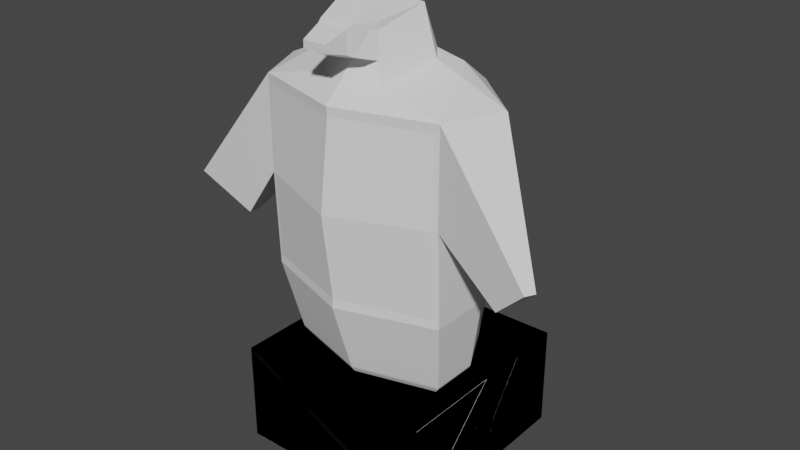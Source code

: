 # Source: tileset.blend  (saved by Blender 2.93.20; exported with 4.5.12 LTS)
import bpy
from mathutils import Matrix  # noqa: F401  (used for matrix-valued properties, if any)

bpy.ops.wm.read_factory_settings(use_empty=True)
scene = bpy.context.scene
scene.name = 'Scene'

# ---- collections
col_collection = bpy.data.collections.new('Collection'); scene.collection.children.link(col_collection)

# ---- world
world_world = bpy.data.worlds.new('World'); scene.world = world_world
world_world.use_nodes = True; world_world.node_tree.nodes.clear()
_N = world_world.node_tree.nodes; _L = world_world.node_tree.links
n0 = _N.new('ShaderNodeOutputWorld'); n0.name = 'World Output'; n0.location = (300, 300)
n1 = _N.new('ShaderNodeBackground'); n1.name = 'Background'; n1.location = (10, 300)
n1.inputs[0].default_value = (0.05088, 0.05088, 0.05088, 1.0)
_L.new(n1.outputs[0], n0.inputs[0])
n0.is_active_output = True
world_world.color = (0.05088, 0.05088, 0.05088)
world_world.use_sun_shadow = False
world_world.sun_shadow_jitter_overblur = 0.0

# ---- meshes
me_draw = bpy.data.meshes.new('draw')
me_draw.from_pydata([(-0.05855, 0.04093, 0.3647), (-0.05855, 0.04093, 0.3647), (-0.05855, 0.04093, 0.3647), (-0.05855, 0.04093, 0.3647), (-0.05855, 0.06395, 0.1796), (-0.05855, 0.06395, 0.1796), (-0.05855, 0.06395, 0.1796), (-0.05855, 0.06395, 0.1796), (-0.09264, -0.06522, 0.3649), (-0.09264, -0.06522, 0.3649), (-0.09264, -0.06522, 0.3649), (-0.09264, -0.06522, 0.3649), (-0.09264, -0.06522, 0.3649), (-0.09264, -0.06522, 0.3649), (-0.09264, -0.06522, 0.3649), (-0.09264, -0.06177, 0.1794), (-0.09264, -0.06177, 0.1794), (-0.09264, -0.06177, 0.1794), (-0.09264, -0.06177, 0.1794), (-0.09264, -0.06177, 0.1794), (-0.09255, 0.0, 0.1796), (-0.09255, 0.0, 0.1796), (-0.09255, 0.0, 0.1796), (-0.09255, 0.0, 0.1796), (-0.09264, -0.06522, 0.2722), (-0.09264, -0.06522, 0.2722), (-0.09264, -0.06522, 0.2722), (-0.09264, -0.06522, 0.2722), (-0.09264, -0.06522, 0.2722), (-0.03331, -0.01101, 0.4373), (-0.03331, -0.01101, 0.4373), (-0.03331, -0.01101, 0.4373), (-0.03331, -0.01101, 0.4373), (-0.03331, -0.01101, 0.4373), (-0.03331, -0.01101, 0.4373), (-0.05855, 0.06395, 0.2722), (-0.05855, 0.06395, 0.2722), (-0.05855, 0.06395, 0.2722), (-0.05855, 0.06395, 0.2722), (-0.03172, -0.06132, 0.3792), (-0.03172, -0.06132, 0.3792), (-0.03172, -0.06132, 0.3792), (-0.03172, -0.06132, 0.3792), (-0.05749, 0.01161, 0.3877), (-0.05749, 0.01161, 0.3877), (-0.05749, 0.01161, 0.3877), (-0.05749, 0.01161, 0.3877), (-0.05749, 0.01161, 0.3877), (-0.1167, -0.01013, 0.3647), (-0.1167, -0.01013, 0.3647), (-0.1167, -0.01013, 0.3647), (-0.1167, -0.01013, 0.3647), (-0.1167, -0.01013, 0.3647), (-0.1167, -0.01013, 0.3647), (-0.1421, -0.05236, 0.2116), (-0.1421, -0.05236, 0.2116), (-0.1421, -0.05236, 0.2116), (-0.09255, 0.0, 0.2722), (-0.09255, 0.0, 0.2722), (-0.09255, 0.0, 0.2722), (-0.09255, 0.0, 0.2722), (-0.09255, 0.0, 0.2722), (-0.1808, -0.07192, 0.25), (-0.1808, -0.07192, 0.25), (-0.1808, -0.07192, 0.25), (-0.1856, -0.06287, 0.25), (-0.1856, -0.06287, 0.25), (-0.1856, -0.06287, 0.25), (-0.1408, -0.04326, 0.2116), (-0.1408, -0.04326, 0.2116), (-0.1408, -0.04326, 0.2116), (-0.07301, -0.013, 0.3845), (-0.07301, -0.013, 0.3845), (-0.07301, -0.013, 0.3845), (-0.07301, -0.013, 0.3845), (-0.02236, -0.03672, 0.4479), (-0.02236, -0.03672, 0.4479), (-0.02236, -0.03672, 0.4479), (-0.02236, -0.03672, 0.4479), (-0.02612, -0.05894, 0.3991), (-0.02612, -0.05894, 0.3991), (-0.02612, -0.05894, 0.3991), (-0.02612, -0.05894, 0.3991), (-0.02612, -0.05894, 0.3991), (-0.01132, -0.1031, 0.4198), (-0.01132, -0.1031, 0.4198), (-0.01132, -0.1031, 0.4198), (-0.01132, -0.1031, 0.4126), (-0.01132, -0.1031, 0.4126), (-0.01132, -0.1031, 0.4126), (-0.0163, -0.07775, 0.4303), (-0.0163, -0.07775, 0.4303), (-0.0163, -0.07775, 0.4303), (-0.0163, -0.07775, 0.4303), (-0.0163, -0.07775, 0.4303), (-0.01726, -0.07802, 0.405), (-0.01726, -0.07802, 0.405), (-0.01726, -0.07802, 0.405), (-0.01726, -0.07802, 0.405), (-0.01726, -0.07802, 0.405), (-0.03699, 0.001849, 0.3975), (-0.03699, 0.001849, 0.3975), (-0.03699, 0.001849, 0.3975), (-0.03699, 0.001849, 0.3975), (-0.0477, -0.01224, 0.3932), (-0.0477, -0.01224, 0.3932), (-0.0477, -0.01224, 0.3932), (-0.0477, -0.01224, 0.3932), (-0.0477, -0.01224, 0.3932), (-0.01483, -0.0824, 0.4275), (-0.01483, -0.0824, 0.4275), (-0.01483, -0.0824, 0.4275), (-0.01483, -0.0824, 0.4275), (-0.01468, -0.08301, 0.4273), (-0.01468, -0.08301, 0.4273), (-0.01468, -0.08301, 0.4273), (-0.01468, -0.08301, 0.4273), (-0.01468, -0.08305, 0.4072), (-0.01468, -0.08305, 0.4072), (-0.01468, -0.08305, 0.4072), (-0.01468, -0.08305, 0.4072), (-0.01488, -0.08245, 0.407), (-0.01488, -0.08245, 0.407), (-0.01488, -0.08245, 0.407), (-0.01488, -0.08245, 0.407), (-0.08827, -0.06664, 0.2722), (-0.08827, -0.06664, 0.2722), (-0.08827, -0.06664, 0.2722), (-0.08827, -0.06664, 0.2722), (-0.08827, -0.06664, 0.3562), (-0.08827, -0.06664, 0.3562), (-0.08827, -0.06664, 0.3562), (-0.08827, -0.06352, 0.1882), (-0.08827, -0.06352, 0.1882), (-0.08827, -0.06352, 0.1882), (-0.08195, 0.0001038, 0.1073), (-0.08195, 0.0001038, 0.1073), (-0.08195, 0.0001038, 0.1073), (-0.08195, 0.0001038, 0.1073), (-0.0811, 0.0001045, 0.1054), (-0.0811, 0.0001045, 0.1054), (-0.0811, 0.0001045, 0.1054), (-0.0811, 0.0001045, 0.1054), (-0.0811, -0.04614, 0.1054), (-0.0811, -0.04614, 0.1054), (-0.0811, -0.04614, 0.1054), (-0.0811, -0.04614, 0.1054), (-0.08195, -0.04676, 0.1073), (-0.08195, -0.04676, 0.1073), (-0.08195, -0.04676, 0.1073), (-0.08195, -0.04676, 0.1073), (-0.05567, 0.04796, 0.1054), (-0.05567, 0.04796, 0.1054), (-0.05567, 0.04796, 0.1054), (-0.05567, 0.04796, 0.1054), (-0.05618, 0.0486, 0.1073), (-0.05618, 0.0486, 0.1073), (-0.05618, 0.0486, 0.1073), (-0.05618, 0.0486, 0.1073), (-0.02248, -0.0544, 0.4222), (-0.02248, -0.0544, 0.4222), (-0.02248, -0.0544, 0.4222), (-0.02248, -0.0544, 0.4222), (-0.02248, -0.0544, 0.4222), (-0.02277, -0.0545, 0.4293), (-0.02277, -0.0545, 0.4293), (-0.02277, -0.0545, 0.4293), (-0.02277, -0.0545, 0.4293), (-0.02277, -0.0545, 0.4293), (-0.0203, -0.0617, 0.4291), (-0.0203, -0.0617, 0.4291), (-0.0203, -0.0617, 0.4291), (-0.0203, -0.0617, 0.4291), (-0.02052, -0.06176, 0.4235), (-0.02052, -0.06176, 0.4235), (-0.02052, -0.06176, 0.4235), (-0.02052, -0.06176, 0.4235), (-0.02239, -0.05473, 0.4226), (-0.02239, -0.05473, 0.4226), (-0.02239, -0.05473, 0.4226), (-0.02266, -0.05483, 0.429), (-0.02266, -0.05483, 0.429), (-0.02266, -0.05483, 0.429), (-0.02041, -0.06137, 0.4289), (-0.02041, -0.06137, 0.4289), (-0.02041, -0.06137, 0.4289), (-0.02061, -0.06142, 0.4237), (-0.02061, -0.06142, 0.4237), (-0.02061, -0.06142, 0.4237), (0.05855, 0.04093, 0.3647), (0.05855, 0.04093, 0.3647), (0.05855, 0.04093, 0.3647), (0.05855, 0.04093, 0.3647), (0.05855, 0.06395, 0.1796), (0.05855, 0.06395, 0.1796), (0.05855, 0.06395, 0.1796), (0.05855, 0.06395, 0.1796), (0.09264, -0.06522, 0.3649), (0.09264, -0.06522, 0.3649), (0.09264, -0.06522, 0.3649), (0.09264, -0.06522, 0.3649), (0.09264, -0.06522, 0.3649), (0.09264, -0.06522, 0.3649), (0.09264, -0.06522, 0.3649), (0.09264, -0.06177, 0.1794), (0.09264, -0.06177, 0.1794), (0.09264, -0.06177, 0.1794), (0.09264, -0.06177, 0.1794), (0.09264, -0.06177, 0.1794), (0.09255, 0.0, 0.1796), (0.09255, 0.0, 0.1796), (0.09255, 0.0, 0.1796), (0.09255, 0.0, 0.1796), (0.0, 0.09255, 0.1796), (0.0, 0.09255, 0.1796), (0.0, 0.09255, 0.1796), (0.0, 0.09255, 0.1796), (0.0, -0.00991, 0.438), (0.0, -0.00991, 0.438), (0.0, -0.00991, 0.438), (0.0, -0.00991, 0.438), (0.09264, -0.06522, 0.2722), (0.09264, -0.06522, 0.2722), (0.09264, -0.06522, 0.2722), (0.09264, -0.06522, 0.2722), (0.09264, -0.06522, 0.2722), (0.03331, -0.01101, 0.4373), (0.03331, -0.01101, 0.4373), (0.03331, -0.01101, 0.4373), (0.03331, -0.01101, 0.4373), (0.03331, -0.01101, 0.4373), (0.03331, -0.01101, 0.4373), (0.05855, 0.06395, 0.2722), (0.05855, 0.06395, 0.2722), (0.05855, 0.06395, 0.2722), (0.05855, 0.06395, 0.2722), (0.0, -0.09257, 0.3649), (0.0, -0.09257, 0.3649), (0.0, -0.09257, 0.3649), (0.0, -0.09257, 0.3649), (0.03172, -0.06132, 0.3792), (0.03172, -0.06132, 0.3792), (0.03172, -0.06132, 0.3792), (0.03172, -0.06132, 0.3792), (0.0, -0.09257, 0.1794), (0.0, -0.09257, 0.1794), (0.0, -0.09257, 0.1794), (0.0, -0.09257, 0.1794), (0.05749, 0.01161, 0.3877), (0.05749, 0.01161, 0.3877), (0.05749, 0.01161, 0.3877), (0.05749, 0.01161, 0.3877), (0.05749, 0.01161, 0.3877), (0.0, 0.06706, 0.3484), (0.0, 0.06706, 0.3484), (0.0, 0.06706, 0.3484), (0.0, 0.06706, 0.3484), (0.0, -0.07592, 0.38), (0.0, -0.07592, 0.38), (0.0, -0.07592, 0.38), (0.0, -0.07592, 0.38), (0.0, 0.09255, 0.2722), (0.0, 0.09255, 0.2722), (0.0, 0.09255, 0.2722), (0.0, 0.09255, 0.2722), (0.1167, -0.01013, 0.3647), (0.1167, -0.01013, 0.3647), (0.1167, -0.01013, 0.3647), (0.1167, -0.01013, 0.3647), (0.1167, -0.01013, 0.3647), (0.1167, -0.01013, 0.3647), (0.1421, -0.05236, 0.2116), (0.1421, -0.05236, 0.2116), (0.1421, -0.05236, 0.2116), (0.09255, 0.0, 0.2722), (0.09255, 0.0, 0.2722), (0.09255, 0.0, 0.2722), (0.09255, 0.0, 0.2722), (0.09255, 0.0, 0.2722), (0.0, 0.03985, 0.3794), (0.0, 0.03985, 0.3794), (0.0, 0.03985, 0.3794), (0.0, 0.03985, 0.3794), (0.0, 0.0, 0.0), (0.0, 0.0, 0.0), (0.0, 0.0, 0.0), (0.0, 0.0, 0.0), (0.0, 0.0, 0.0), (0.0, 0.0, 0.0), (0.0, 0.0, 0.0), (0.0, 0.0, 0.0), (0.1808, -0.07192, 0.25), (0.1808, -0.07192, 0.25), (0.1808, -0.07192, 0.25), (0.1856, -0.06287, 0.25), (0.1856, -0.06287, 0.25), (0.1856, -0.06287, 0.25), (0.1408, -0.04326, 0.2116), (0.1408, -0.04326, 0.2116), (0.1408, -0.04326, 0.2116), (0.07301, -0.013, 0.3845), (0.07301, -0.013, 0.3845), (0.07301, -0.013, 0.3845), (0.07301, -0.013, 0.3845), (0.0, -0.03672, 0.4479), (0.0, -0.03672, 0.4479), (0.0, -0.03672, 0.4479), (0.0, -0.03672, 0.4479), (0.0, -0.05894, 0.3991), (0.0, -0.05894, 0.3991), (0.0, -0.05894, 0.3991), (0.0, -0.05894, 0.3991), (0.02236, -0.03672, 0.4479), (0.02236, -0.03672, 0.4479), (0.02236, -0.03672, 0.4479), (0.02236, -0.03672, 0.4479), (0.02612, -0.05894, 0.3991), (0.02612, -0.05894, 0.3991), (0.02612, -0.05894, 0.3991), (0.02612, -0.05894, 0.3991), (0.02612, -0.05894, 0.3991), (0.0, -0.1031, 0.4198), (0.0, -0.1031, 0.4198), (0.0, -0.1031, 0.4198), (0.0, -0.1031, 0.4198), (0.0, -0.1031, 0.4126), (0.0, -0.1031, 0.4126), (0.0, -0.1031, 0.4126), (0.0, -0.1031, 0.4126), (0.01132, -0.1031, 0.4198), (0.01132, -0.1031, 0.4198), (0.01132, -0.1031, 0.4198), (0.01132, -0.1031, 0.4126), (0.01132, -0.1031, 0.4126), (0.01132, -0.1031, 0.4126), (0.0, -0.07777, 0.4303), (0.0, -0.07777, 0.4303), (0.0, -0.07777, 0.4303), (0.0, -0.07777, 0.4303), (0.0, -0.08909, 0.4056), (0.0, -0.08909, 0.4056), (0.0, -0.08909, 0.4056), (0.0, -0.08909, 0.4056), (0.0163, -0.07775, 0.4303), (0.0163, -0.07775, 0.4303), (0.0163, -0.07775, 0.4303), (0.0163, -0.07775, 0.4303), (0.0163, -0.07775, 0.4303), (0.01726, -0.07802, 0.405), (0.01726, -0.07802, 0.405), (0.01726, -0.07802, 0.405), (0.01726, -0.07802, 0.405), (0.01726, -0.07802, 0.405), (0.0, 0.01714, 0.4029), (0.0, 0.01714, 0.4029), (0.0, 0.01714, 0.4029), (0.0, 0.01714, 0.4029), (0.03699, 0.001849, 0.3975), (0.03699, 0.001849, 0.3975), (0.03699, 0.001849, 0.3975), (0.03699, 0.001849, 0.3975), (0.0477, -0.01224, 0.3932), (0.0477, -0.01224, 0.3932), (0.0477, -0.01224, 0.3932), (0.0477, -0.01224, 0.3932), (0.0477, -0.01224, 0.3932), (0.0, -0.08239, 0.4276), (0.0, -0.08239, 0.4276), (0.0, -0.08239, 0.4276), (0.0, -0.08239, 0.4276), (0.0, -0.083, 0.4273), (0.0, -0.083, 0.4273), (0.0, -0.083, 0.4273), (0.0, -0.083, 0.4273), (0.0, -0.09276, 0.4074), (0.0, -0.09276, 0.4074), (0.0, -0.09276, 0.4074), (0.0, -0.09276, 0.4074), (0.0, -0.0923, 0.4071), (0.0, -0.0923, 0.4071), (0.0, -0.0923, 0.4071), (0.0, -0.0923, 0.4071), (0.01483, -0.0824, 0.4275), (0.01483, -0.0824, 0.4275), (0.01483, -0.0824, 0.4275), (0.01483, -0.0824, 0.4275), (0.01468, -0.08301, 0.4273), (0.01468, -0.08301, 0.4273), (0.01468, -0.08301, 0.4273), (0.01468, -0.08301, 0.4273), (0.01468, -0.08305, 0.4072), (0.01468, -0.08305, 0.4072), (0.01468, -0.08305, 0.4072), (0.01468, -0.08305, 0.4072), (0.01488, -0.08245, 0.407), (0.01488, -0.08245, 0.407), (0.01488, -0.08245, 0.407), (0.01488, -0.08245, 0.407), (0.08827, -0.06664, 0.2722), (0.08827, -0.06664, 0.2722), (0.08827, -0.06664, 0.2722), (0.08827, -0.06664, 0.2722), (0.08827, -0.06664, 0.3562), (0.08827, -0.06664, 0.3562), (0.08827, -0.06664, 0.3562), (0.0, -0.09142, 0.3562), (0.0, -0.09142, 0.3562), (0.0, -0.09142, 0.3562), (0.0, -0.09142, 0.3562), (0.08827, -0.06352, 0.1882), (0.08827, -0.06352, 0.1882), (0.08827, -0.06352, 0.1882), (0.0, -0.09142, 0.1882), (0.0, -0.09142, 0.1882), (0.0, -0.09142, 0.1882), (0.0, -0.09142, 0.1882), (0.0, -0.1023, 0.2722), (0.0, -0.1023, 0.2722), (0.0, -0.1023, 0.2722), (0.0, -0.1023, 0.2722), (0.08195, 0.0001038, 0.1073), (0.08195, 0.0001038, 0.1073), (0.08195, 0.0001038, 0.1073), (0.08195, 0.0001038, 0.1073), (0.0811, 0.0001045, 0.1054), (0.0811, 0.0001045, 0.1054), (0.0811, 0.0001045, 0.1054), (0.0811, 0.0001045, 0.1054), (0.0811, -0.04614, 0.1054), (0.0811, -0.04614, 0.1054), (0.0811, -0.04614, 0.1054), (0.0811, -0.04614, 0.1054), (0.08195, -0.04676, 0.1073), (0.08195, -0.04676, 0.1073), (0.08195, -0.04676, 0.1073), (0.08195, -0.04676, 0.1073), (0.0, 0.06935, 0.1054), (0.0, 0.06935, 0.1054), (0.0, 0.06935, 0.1054), (0.0, 0.06935, 0.1054), (0.0, 0.07027, 0.1073), (0.0, 0.07027, 0.1073), (0.0, 0.07027, 0.1073), (0.0, 0.07027, 0.1073), (0.05567, 0.04796, 0.1054), (0.05567, 0.04796, 0.1054), (0.05567, 0.04796, 0.1054), (0.05567, 0.04796, 0.1054), (0.05618, 0.0486, 0.1073), (0.05618, 0.0486, 0.1073), (0.05618, 0.0486, 0.1073), (0.05618, 0.0486, 0.1073), (0.0, -0.07006, 0.1073), (0.0, -0.07006, 0.1073), (0.0, -0.07006, 0.1073), (0.0, -0.07006, 0.1073), (0.0, -0.06915, 0.1054), (0.0, -0.06915, 0.1054), (0.0, -0.06915, 0.1054), (0.0, -0.06915, 0.1054), (0.02248, -0.0544, 0.4222), (0.02248, -0.0544, 0.4222), (0.02248, -0.0544, 0.4222), (0.02248, -0.0544, 0.4222), (0.02248, -0.0544, 0.4222), (0.02277, -0.0545, 0.4293), (0.02277, -0.0545, 0.4293), (0.02277, -0.0545, 0.4293), (0.02277, -0.0545, 0.4293), (0.02277, -0.0545, 0.4293), (0.0203, -0.0617, 0.4291), (0.0203, -0.0617, 0.4291), (0.0203, -0.0617, 0.4291), (0.0203, -0.0617, 0.4291), (0.02052, -0.06176, 0.4235), (0.02052, -0.06176, 0.4235), (0.02052, -0.06176, 0.4235), (0.02052, -0.06176, 0.4235), (0.02239, -0.05473, 0.4226), (0.02239, -0.05473, 0.4226), (0.02239, -0.05473, 0.4226), (0.02266, -0.05483, 0.429), (0.02266, -0.05483, 0.429), (0.02266, -0.05483, 0.429), (0.02041, -0.06137, 0.4289), (0.02041, -0.06137, 0.4289), (0.02041, -0.06137, 0.4289), (0.02061, -0.06142, 0.4237), (0.02061, -0.06142, 0.4237), (0.02061, -0.06142, 0.4237)], [], [(13, 237, 258), (13, 258, 42), (26, 17, 133), (26, 133, 128), (59, 48, 0), (59, 0, 36), (41, 257, 308), (41, 308, 82), (45, 73, 107), (45, 107, 101), (6, 37, 261), (6, 261, 213), (38, 2, 253), (38, 253, 262), (53, 72, 44), (152, 284, 142), (146, 286, 457), (22, 58, 35), (22, 35, 4), (15, 24, 57), (15, 57, 20), (27, 14, 64), (27, 64, 55), (18, 244, 413), (18, 413, 134), (1, 51, 43), (279, 46, 102), (279, 102, 353), (254, 3, 47), (254, 47, 280), (245, 19, 149), (245, 149, 452), (141, 283, 144), (16, 21, 135), (16, 135, 147), (285, 154, 437), (54, 63, 66), (54, 66, 68), (8, 49, 65), (8, 65, 62), (50, 60, 69), (50, 69, 67), (61, 28, 56), (61, 56, 70), (71, 52, 9), (80, 163, 31), (80, 31, 104), (218, 34, 77), (218, 77, 304), (168, 76, 30), (7, 214, 440), (7, 440, 157), (83, 309, 340), (83, 340, 99), (122, 110, 92), (122, 92, 97), (323, 86, 89), (323, 89, 327), (91, 75, 167), (91, 167, 172), (305, 78, 93), (305, 93, 335), (378, 123, 98), (378, 98, 339), (120, 375, 325), (120, 325, 88), (113, 117, 87), (113, 87, 84), (111, 366, 336), (111, 336, 94), (40, 108, 74), (40, 74, 12), (100, 106, 32), (354, 103, 33), (354, 33, 217), (115, 370, 367), (115, 367, 112), (374, 119, 124), (374, 124, 379), (118, 114, 109), (118, 109, 121), (371, 116, 85), (371, 85, 321), (417, 405, 129), (417, 129, 126), (412, 416, 125), (412, 125, 132), (236, 11, 131), (236, 131, 406), (10, 25, 127), (10, 127, 130), (139, 143, 148), (139, 148, 136), (436, 153, 158), (436, 158, 441), (151, 140, 138), (151, 138, 156), (145, 456, 453), (145, 453, 150), (23, 5, 155), (23, 155, 137), (171, 166, 182), (171, 182, 185), (95, 90, 169), (95, 169, 173), (79, 96, 176), (79, 176, 162), (164, 29, 159), (105, 39, 81), (180, 178, 188), (180, 188, 184), (165, 161, 179), (165, 179, 181), (160, 174, 186), (160, 186, 177), (175, 170, 183), (175, 183, 187), (198, 240, 259), (198, 259, 238), (223, 398, 410), (223, 410, 206), (276, 234, 192), (276, 192, 270), (241, 317, 311), (241, 311, 260), (250, 359, 362), (250, 362, 301), (194, 216, 264), (194, 264, 233), (232, 263, 256), (232, 256, 190), (265, 251, 302), (446, 424, 289), (428, 458, 287), (210, 196, 235), (210, 235, 277), (208, 212, 278), (208, 278, 225), (222, 272, 291), (222, 291, 197), (205, 409, 414), (205, 414, 247), (191, 252, 267), (282, 356, 358), (282, 358, 249), (255, 281, 248), (255, 248, 189), (246, 455, 433), (246, 433, 204), (425, 430, 290), (207, 435, 423), (207, 423, 211), (288, 438, 444), (273, 299, 295), (273, 295, 292), (203, 293, 296), (203, 296, 269), (268, 294, 298), (268, 298, 275), (274, 297, 271), (274, 271, 221), (303, 202, 266), (319, 365, 229), (319, 229, 460), (219, 307, 313), (219, 313, 226), (465, 230, 314), (193, 449, 443), (193, 443, 215), (316, 348, 341), (316, 341, 310), (396, 350, 345), (396, 345, 384), (322, 326, 332), (322, 332, 329), (346, 470, 466), (346, 466, 315), (306, 338, 344), (306, 344, 312), (381, 342, 349), (381, 349, 395), (390, 333, 328), (390, 328, 376), (389, 331, 334), (389, 334, 393), (383, 343, 337), (383, 337, 369), (242, 199, 300), (242, 300, 361), (360, 228, 363), (355, 220, 227), (355, 227, 357), (387, 382, 368), (387, 368, 373), (377, 380, 394), (377, 394, 391), (392, 397, 385), (392, 385, 388), (372, 324, 330), (372, 330, 386), (418, 400, 404), (418, 404, 408), (415, 411, 401), (415, 401, 419), (239, 407, 402), (239, 402, 200), (201, 403, 399), (201, 399, 224), (427, 422, 434), (427, 434, 431), (439, 442, 448), (439, 448, 445), (447, 450, 420), (447, 420, 426), (429, 432, 454), (429, 454, 459), (209, 421, 451), (209, 451, 195), (471, 484, 481), (471, 481, 467), (352, 477, 473), (352, 473, 347), (320, 461, 474), (320, 474, 351), (469, 464, 231), (364, 318, 243), (483, 485, 487), (483, 487, 479), (468, 482, 478), (468, 478, 462), (463, 480, 489), (463, 489, 476), (475, 488, 486), (475, 486, 472)])
me_draw.polygons.foreach_set('use_smooth', [1, 1, 0, 0, 1, 1, 1, 1, 1, 1, 1, 1, 1, 1, 0, 1, 0, 0, 0, 0, 0, 1, 1, 1, 1, 0, 1, 1, 1, 1, 1, 1, 0, 1, 1, 1, 1, 1, 1, 1, 1, 1, 1, 1, 1, 1, 1, 1, 1, 0, 1, 1, 1, 1, 1, 1, 0, 0, 1, 1, 0, 0, 1, 1, 1, 1, 0, 0, 1, 1, 1, 1, 0, 1, 1, 1, 1, 1, 1, 1, 1, 0, 1, 1, 1, 1, 1, 1, 1, 0, 0, 0, 1, 1, 1, 1, 1, 1, 1, 0, 1, 0, 0, 0, 0, 1, 1, 0, 0, 1, 1, 0, 0, 0, 0, 0, 0, 1, 1, 0, 0, 1, 1, 1, 1, 1, 1, 1, 1, 1, 1, 0, 1, 0, 0, 0, 0, 0, 1, 1, 1, 1, 0, 1, 1, 1, 1, 1, 1, 0, 1, 1, 1, 1, 1, 1, 1, 1, 1, 1, 1, 1, 1, 1, 1, 1, 0, 1, 1, 1, 1, 1, 1, 0, 0, 1, 1, 0, 1, 1, 1, 1, 1, 0, 0, 1, 1, 1, 1, 0, 1, 1, 1, 1, 1, 1, 1, 1, 1, 0, 1, 1, 1, 1, 1, 1, 0, 0, 0, 0, 1, 1, 0, 1, 1, 1, 1, 0, 0, 0, 0, 0, 1, 1, 0, 0, 1, 1, 0, 0, 1, 0, 0, 0])
_uv = me_draw.uv_layers.new(name='UVMap')
_uv.uv.foreach_set('vector', [0.625, 1.0, 0.625, 0.875, 0.625, 0.875, 0.625, 1.0, 0.625, 0.875, 0.625, 1.0, 0.5, 0.0, 0.375, 0.0, 0.375, 0.0, 0.5, 0.0, 0.375, 0.0, 0.5, 0.0, 0.5, 0.125, 0.5551, 0.125, 0.625, 0.25, 0.5, 0.125, 0.625, 0.25, 0.5, 0.25, 0.625, 1.0, 0.625, 0.875, 0.625, 0.875, 0.625, 1.0, 0.625, 0.875, 0.625, 1.0, 0.625, 0.125, 0.625, 0.05748, 0.625, 0.08341, 0.625, 0.125, 0.625, 0.08341, 0.625, 0.125, 0.375, 0.25, 0.5, 0.25, 0.5, 0.375, 0.375, 0.25, 0.5, 0.375, 0.375, 0.375, 0.5, 0.25, 0.625, 0.25, 0.625, 0.375, 0.5, 0.25, 0.625, 0.375, 0.5, 0.375, 0.5551, 0.125, 0.625, 0.05748, 0.625, 0.125, 0.1261, 0.5011, 0.25, 0.625, 0.1261, 0.625, 0.1261, 0.7489, 0.25, 0.625, 0.25, 0.7489, 0.375, 0.125, 0.5, 0.125, 0.5, 0.25, 0.375, 0.125, 0.5, 0.25, 0.375, 0.25, 0.375, 0.0, 0.5, 0.0, 0.5, 0.125, 0.375, 0.0, 0.5, 0.125, 0.375, 0.125, 0.5, 1.0, 0.625, 1.0, 0.625, 1.0, 0.5, 1.0, 0.625, 1.0, 0.5, 1.0, 0.375, 1.0, 0.375, 0.875, 0.375, 0.875, 0.375, 1.0, 0.375, 0.875, 0.375, 1.0, 0.625, 0.25, 0.5551, 0.125, 0.625, 0.125, 0.75, 0.625, 0.875, 0.625, 0.875, 0.625, 0.75, 0.625, 0.875, 0.625, 0.75, 0.625, 0.75, 0.5, 0.875, 0.5, 0.875, 0.625, 0.75, 0.5, 0.875, 0.625, 0.75, 0.625, 0.375, 0.875, 0.375, 1.0, 0.375, 1.0, 0.375, 0.875, 0.375, 1.0, 0.375, 0.875, 0.1261, 0.625, 0.25, 0.625, 0.1261, 0.7489, 0.375, 0.0, 0.375, 0.125, 0.375, 0.125, 0.375, 0.0, 0.375, 0.125, 0.375, 0.0, 0.25, 0.625, 0.1261, 0.5011, 0.25, 0.5011, 0.5, 0.0, 0.625, 0.0, 0.5551, 0.125, 0.5, 0.0, 0.5551, 0.125, 0.5, 0.125, 0.625, 0.0, 0.5551, 0.125, 0.5551, 0.125, 0.625, 0.0, 0.5551, 0.125, 0.625, 0.0, 0.5551, 0.125, 0.5, 0.125, 0.5, 0.125, 0.5551, 0.125, 0.5, 0.125, 0.5551, 0.125, 0.5, 0.125, 0.5, 0.0, 0.5, 0.0, 0.5, 0.125, 0.5, 0.0, 0.5, 0.125, 0.625, 0.05748, 0.5551, 0.125, 0.625, 0.0, 0.625, 1.0, 0.625, 1.0, 0.875, 0.625, 0.625, 1.0, 0.875, 0.625, 0.625, 0.08341, 0.75, 0.625, 0.875, 0.625, 0.875, 0.625, 0.75, 0.625, 0.875, 0.625, 0.75, 0.625, 0.875, 0.625, 0.875, 0.625, 0.875, 0.625, 0.375, 0.25, 0.375, 0.375, 0.375, 0.375, 0.375, 0.25, 0.375, 0.375, 0.375, 0.25, 0.625, 1.0, 0.625, 0.875, 0.625, 0.875, 0.625, 1.0, 0.625, 0.875, 0.625, 1.0, 0.625, -2.384e-07, 0.625, 0.125, 0.625, 0.125, 0.625, -2.384e-07, 0.625, 0.125, 0.625, 0.0, 0.75, 0.625, 0.875, 0.625, 0.875, 0.75, 0.75, 0.625, 0.875, 0.75, 0.75, 0.75, 0.875, 0.625, 0.875, 0.625, 0.875, 0.625, 0.875, 0.625, 0.875, 0.625, 0.875, 0.625, 0.75, 0.625, 0.875, 0.625, 0.875, 0.625, 0.75, 0.625, 0.875, 0.625, 0.75, 0.625, 0.625, 0.875, 0.625, 1.0, 0.625, 1.0, 0.625, 0.875, 0.625, 1.0, 0.625, 0.875, 0.625, 1.0, 0.625, 0.875, 0.625, 0.875, 0.625, 1.0, 0.625, 0.875, 0.625, 1.0, 0.625, 0.125, 0.625, 0.0, 0.625, 0.0, 0.625, 0.125, 0.625, 0.0, 0.625, 0.125, 0.875, 0.625, 0.75, 0.625, 0.75, 0.625, 0.875, 0.625, 0.75, 0.625, 0.875, 0.625, 0.625, 0.0, 0.625, 0.08341, 0.625, 0.05748, 0.625, 0.0, 0.625, 0.05748, 0.625, 0.0, 0.625, 0.125, 0.625, 0.08341, 0.625, 0.125, 0.75, 0.625, 0.875, 0.625, 0.875, 0.625, 0.75, 0.625, 0.875, 0.625, 0.75, 0.625, 0.875, 0.625, 0.75, 0.625, 0.75, 0.625, 0.875, 0.625, 0.75, 0.625, 0.875, 0.625, 0.625, 0.875, 0.625, 1.0, 0.625, 1.0, 0.625, 0.875, 0.625, 1.0, 0.625, 0.875, 0.625, 0.0, 0.625, 0.125, 0.625, 0.125, 0.625, 0.0, 0.625, 0.125, 0.625, -2.384e-07, 0.75, 0.625, 0.875, 0.625, 0.875, 0.625, 0.75, 0.625, 0.875, 0.625, 0.75, 0.625, 0.5, 0.875, 0.625, 0.875, 0.625, 1.0, 0.5, 0.875, 0.625, 1.0, 0.5, 1.0, 0.375, 0.875, 0.5, 0.875, 0.5, 1.0, 0.375, 0.875, 0.5, 1.0, 0.375, 1.0, 0.625, 0.875, 0.625, 1.0, 0.625, 1.0, 0.625, 0.875, 0.625, 1.0, 0.625, 0.875, 0.625, 1.0, 0.5, 1.0, 0.5, 1.0, 0.625, 1.0, 0.5, 1.0, 0.625, 1.0, 0.375, 0.125, 0.375, 0.001054, 0.375, 0.0, 0.375, 0.125, 0.375, 0.0, 0.375, 0.125, 0.375, 0.3746, 0.375, 0.2506, 0.375, 0.25, 0.375, 0.3746, 0.375, 0.25, 0.375, 0.375, 0.375, 0.2497, 0.375, 0.1257, 0.375, 0.125, 0.375, 0.2497, 0.375, 0.125, 0.375, 0.25, 0.375, 0.9992, 0.375, 0.8752, 0.375, 0.875, 0.375, 0.9992, 0.375, 0.875, 0.375, 1.0, 0.375, 0.125, 0.375, 0.25, 0.375, 0.25, 0.375, 0.125, 0.375, 0.25, 0.375, 0.125, 0.875, 0.625, 0.875, 0.625, 0.875, 0.625, 0.875, 0.625, 0.875, 0.625, 0.875, 0.625, 0.625, 0.0, 0.625, 0.125, 0.625, 0.125, 0.625, 0.0, 0.625, 0.125, 0.625, 0.0, 0.625, 1.0, 0.625, 1.0, 0.625, 1.0, 0.625, 1.0, 0.625, 1.0, 0.625, 1.0, 0.625, 0.125, 0.875, 0.625, 0.625, 0.0, 0.625, 0.08341, 0.625, 0.0, 0.625, 1.0, 0.625, 0.125, 0.625, 0.0, 0.625, 0.0, 0.625, 0.125, 0.625, 0.0, 0.625, 0.125, 0.625, 0.125, 0.625, 0.0, 0.625, 0.0, 0.625, 0.125, 0.625, 0.0, 0.625, 0.125, 0.625, 1.0, 0.625, 1.0, 0.625, 1.0, 0.625, 1.0, 0.625, 1.0, 0.625, 1.0, 0.625, 0.0, 0.625, 0.125, 0.625, 0.125, 0.625, 0.0, 0.625, 0.125, 0.625, 0.0, 0.625, 1.0, 0.625, 1.0, 0.625, 0.875, 0.625, 1.0, 0.625, 0.875, 0.625, 0.875, 0.5, 0.0, 0.5, 0.0, 0.375, 0.0, 0.5, 0.0, 0.375, 0.0, 0.375, 0.0, 0.5, 0.125, 0.5, 0.25, 0.625, 0.25, 0.5, 0.125, 0.625, 0.25, 0.5551, 0.125, 0.625, 1.0, 0.625, 1.0, 0.625, 0.875, 0.625, 1.0, 0.625, 0.875, 0.625, 0.875, 0.625, 0.125, 0.625, 0.125, 0.625, 0.08341, 0.625, 0.125, 0.625, 0.08341, 0.625, 0.05748, 0.375, 0.25, 0.375, 0.375, 0.5, 0.375, 0.375, 0.25, 0.5, 0.375, 0.5, 0.25, 0.5, 0.25, 0.5, 0.375, 0.625, 0.375, 0.5, 0.25, 0.625, 0.375, 0.625, 0.25, 0.5551, 0.125, 0.625, 0.125, 0.625, 0.05748, 0.1261, 0.5011, 0.1261, 0.625, 0.25, 0.625, 0.1261, 0.7489, 0.25, 0.7489, 0.25, 0.625, 0.375, 0.125, 0.375, 0.25, 0.5, 0.25, 0.375, 0.125, 0.5, 0.25, 0.5, 0.125, 0.375, 0.0, 0.375, 0.125, 0.5, 0.125, 0.375, 0.0, 0.5, 0.125, 0.5, 0.0, 0.5, 1.0, 0.5, 1.0, 0.625, 1.0, 0.5, 1.0, 0.625, 1.0, 0.625, 1.0, 0.375, 1.0, 0.375, 1.0, 0.375, 0.875, 0.375, 1.0, 0.375, 0.875, 0.375, 0.875, 0.625, 0.25, 0.625, 0.125, 0.5551, 0.125, 0.75, 0.625, 0.75, 0.625, 0.875, 0.625, 0.75, 0.625, 0.875, 0.625, 0.875, 0.625, 0.75, 0.5, 0.75, 0.625, 0.875, 0.625, 0.75, 0.5, 0.875, 0.625, 0.875, 0.5, 0.375, 0.875, 0.375, 0.875, 0.375, 1.0, 0.375, 0.875, 0.375, 1.0, 0.375, 1.0, 0.1261, 0.625, 0.1261, 0.7489, 0.25, 0.625, 0.375, 0.0, 0.375, 0.0, 0.375, 0.125, 0.375, 0.0, 0.375, 0.125, 0.375, 0.125, 0.25, 0.625, 0.25, 0.5011, 0.1261, 0.5011, 0.5, 0.0, 0.5, 0.125, 0.5551, 0.125, 0.5, 0.0, 0.5551, 0.125, 0.625, 0.0, 0.625, 0.0, 0.625, 0.0, 0.5551, 0.125, 0.625, 0.0, 0.5551, 0.125, 0.5551, 0.125, 0.5551, 0.125, 0.5551, 0.125, 0.5, 0.125, 0.5551, 0.125, 0.5, 0.125, 0.5, 0.125, 0.5, 0.125, 0.5, 0.125, 0.5, 0.0, 0.5, 0.125, 0.5, 0.0, 0.5, 0.0, 0.625, 0.05748, 0.625, 0.0, 0.5551, 0.125, 0.625, 1.0, 0.625, 0.08341, 0.875, 0.625, 0.625, 1.0, 0.875, 0.625, 0.625, 1.0, 0.75, 0.625, 0.75, 0.625, 0.875, 0.625, 0.75, 0.625, 0.875, 0.625, 0.875, 0.625, 0.875, 0.625, 0.875, 0.625, 0.875, 0.625, 0.375, 0.25, 0.375, 0.25, 0.375, 0.375, 0.375, 0.25, 0.375, 0.375, 0.375, 0.375, 0.625, 1.0, 0.625, 1.0, 0.625, 0.875, 0.625, 1.0, 0.625, 0.875, 0.625, 0.875, 0.625, -2.384e-07, 0.625, 0.0, 0.625, 0.125, 0.625, -2.384e-07, 0.625, 0.125, 0.625, 0.125, 0.75, 0.625, 0.75, 0.75, 0.875, 0.75, 0.75, 0.625, 0.875, 0.75, 0.875, 0.625, 0.875, 0.625, 0.875, 0.625, 0.875, 0.625, 0.875, 0.625, 0.875, 0.625, 0.875, 0.625, 0.75, 0.625, 0.75, 0.625, 0.875, 0.625, 0.75, 0.625, 0.875, 0.625, 0.875, 0.625, 0.625, 0.875, 0.625, 0.875, 0.625, 1.0, 0.625, 0.875, 0.625, 1.0, 0.625, 1.0, 0.625, 1.0, 0.625, 1.0, 0.625, 0.875, 0.625, 1.0, 0.625, 0.875, 0.625, 0.875, 0.625, 0.125, 0.625, 0.125, 0.625, 0.0, 0.625, 0.125, 0.625, 0.0, 0.625, 0.0, 0.875, 0.625, 0.875, 0.625, 0.75, 0.625, 0.875, 0.625, 0.75, 0.625, 0.75, 0.625, 0.625, 0.0, 0.625, 0.0, 0.625, 0.05748, 0.625, 0.0, 0.625, 0.05748, 0.625, 0.08341, 0.625, 0.125, 0.625, 0.125, 0.625, 0.08341, 0.75, 0.625, 0.75, 0.625, 0.875, 0.625, 0.75, 0.625, 0.875, 0.625, 0.875, 0.625, 0.875, 0.625, 0.875, 0.625, 0.75, 0.625, 0.875, 0.625, 0.75, 0.625, 0.75, 0.625, 0.625, 0.875, 0.625, 0.875, 0.625, 1.0, 0.625, 0.875, 0.625, 1.0, 0.625, 1.0, 0.625, 0.0, 0.625, -2.384e-07, 0.625, 0.125, 0.625, 0.0, 0.625, 0.125, 0.625, 0.125, 0.75, 0.625, 0.75, 0.625, 0.875, 0.625, 0.75, 0.625, 0.875, 0.625, 0.875, 0.625, 0.5, 0.875, 0.5, 1.0, 0.625, 1.0, 0.5, 0.875, 0.625, 1.0, 0.625, 0.875, 0.375, 0.875, 0.375, 1.0, 0.5, 1.0, 0.375, 0.875, 0.5, 1.0, 0.5, 0.875, 0.625, 0.875, 0.625, 0.875, 0.625, 1.0, 0.625, 0.875, 0.625, 1.0, 0.625, 1.0, 0.625, 1.0, 0.625, 1.0, 0.5, 1.0, 0.625, 1.0, 0.5, 1.0, 0.5, 1.0, 0.375, 0.125, 0.375, 0.125, 0.375, 0.0, 0.375, 0.125, 0.375, 0.0, 0.375, 0.001054, 0.375, 0.3746, 0.375, 0.375, 0.375, 0.25, 0.375, 0.3746, 0.375, 0.25, 0.375, 0.2506, 0.375, 0.2497, 0.375, 0.25, 0.375, 0.125, 0.375, 0.2497, 0.375, 0.125, 0.375, 0.1257, 0.375, 0.9992, 0.375, 1.0, 0.375, 0.875, 0.375, 0.9992, 0.375, 0.875, 0.375, 0.8752, 0.375, 0.125, 0.375, 0.125, 0.375, 0.25, 0.375, 0.125, 0.375, 0.25, 0.375, 0.25, 0.875, 0.625, 0.875, 0.625, 0.875, 0.625, 0.875, 0.625, 0.875, 0.625, 0.875, 0.625, 0.625, 0.0, 0.625, 0.0, 0.625, 0.125, 0.625, 0.0, 0.625, 0.125, 0.625, 0.125, 0.625, 1.0, 0.625, 1.0, 0.625, 1.0, 0.625, 1.0, 0.625, 1.0, 0.625, 1.0, 0.625, 0.125, 0.625, 0.0, 0.875, 0.625, 0.625, 0.08341, 0.625, 1.0, 0.625, 0.0, 0.625, 0.125, 0.625, 0.125, 0.625, 0.0, 0.625, 0.125, 0.625, 0.0, 0.625, 0.0, 0.625, 0.125, 0.625, 0.125, 0.625, 0.0, 0.625, 0.125, 0.625, 0.0, 0.625, 0.0, 0.625, 1.0, 0.625, 1.0, 0.625, 1.0, 0.625, 1.0, 0.625, 1.0, 0.625, 1.0, 0.625, 0.0, 0.625, 0.0, 0.625, 0.125, 0.625, 0.0, 0.625, 0.125, 0.625, 0.125])
_ca = me_draw.color_attributes.new('Col', 'BYTE_COLOR', 'CORNER')
_ca.data.foreach_set('color', [0.0356, 0.0356, 0.0356, 1.0, 0.0356, 0.0356, 0.0356, 1.0, 0.0356, 0.0356, 0.0356, 1.0, 0.0356, 0.0356, 0.0356, 1.0, 0.0356, 0.0356, 0.0356, 1.0, 0.0356, 0.0356, 0.0356, 1.0, 0.03434, 0.03434, 0.03434, 1.0, 0.0356, 0.0356, 0.0356, 1.0, 0.2502, 0.2462, 0.2462, 1.0, 0.03434, 0.03434, 0.03434, 1.0, 0.2502, 0.2462, 0.2462, 1.0, 1.0, 0.9734, 0.9734, 1.0, 0.0356, 0.0356, 0.0356, 1.0, 0.0356, 0.0356, 0.0356, 1.0, 0.0356, 0.0356, 0.0356, 1.0, 0.0356, 0.0356, 0.0356, 1.0, 0.0356, 0.0356, 0.0356, 1.0, 0.0356, 0.0356, 0.0356, 1.0, 0.0356, 0.0356, 0.0356, 1.0, 0.0356, 0.0356, 0.0356, 1.0, 0.0356, 0.0356, 0.0356, 1.0, 0.0356, 0.0356, 0.0356, 1.0, 0.0356, 0.0356, 0.0356, 1.0, 0.0356, 0.0356, 0.0356, 1.0, 0.02624, 0.02624, 0.02624, 1.0, 0.0356, 0.0356, 0.0356, 1.0, 0.0356, 0.0356, 0.0356, 1.0, 0.02624, 0.02624, 0.02624, 1.0, 0.0356, 0.0356, 0.0356, 1.0, 0.0356, 0.0356, 0.0356, 1.0, 0.0356, 0.0356, 0.0356, 1.0, 0.0356, 0.0356, 0.0356, 1.0, 0.0356, 0.0356, 0.0356, 1.0, 0.0356, 0.0356, 0.0356, 1.0, 0.0356, 0.0356, 0.0356, 1.0, 0.0356, 0.0356, 0.0356, 1.0, 0.0356, 0.0356, 0.0356, 1.0, 0.0356, 0.0356, 0.0356, 1.0, 0.0356, 0.0356, 0.0356, 1.0, 0.0356, 0.0356, 0.0356, 1.0, 0.0356, 0.0356, 0.0356, 1.0, 0.0356, 0.0356, 0.0356, 1.0, 0.0356, 0.0356, 0.0356, 1.0, 0.0356, 0.0356, 0.0356, 1.0, 0.02624, 0.02624, 0.02624, 1.0, 0.7231, 0.3663, 0.0356, 1.0, 0.7231, 0.3663, 0.0356, 1.0, 0.7231, 0.3663, 0.0356, 1.0, 0.7011, 0.3564, 0.03434, 1.0, 0.7231, 0.3663, 0.0356, 1.0, 0.7231, 0.3663, 0.0356, 1.0, 0.0356, 0.0356, 0.0356, 1.0, 0.0356, 0.0356, 0.0356, 1.0, 0.0356, 0.0356, 0.0356, 1.0, 0.0356, 0.0356, 0.0356, 1.0, 0.0356, 0.0356, 0.0356, 1.0, 0.0356, 0.0356, 0.0356, 1.0, 0.0356, 0.0356, 0.0356, 1.0, 0.03434, 0.03434, 0.03434, 1.0, 0.0356, 0.0356, 0.0356, 1.0, 0.0356, 0.0356, 0.0356, 1.0, 0.0356, 0.0356, 0.0356, 1.0, 0.0356, 0.0356, 0.0356, 1.0, 0.03434, 0.03434, 0.03434, 1.0, 0.0356, 0.0356, 0.0356, 1.0, 0.0, 0.0, 0.0, 1.0, 0.03434, 0.03434, 0.03434, 1.0, 0.0, 0.0, 0.0, 1.0, 0.03434, 0.03434, 0.03434, 1.0, 0.0356, 0.0356, 0.0356, 1.0, 0.0356, 0.0356, 0.0356, 1.0, 1.0, 0.9734, 0.9734, 1.0, 0.0356, 0.0356, 0.0356, 1.0, 1.0, 0.9734, 0.9734, 1.0, 0.2502, 0.2462, 0.2462, 1.0, 0.0356, 0.0356, 0.0356, 1.0, 0.0356, 0.0356, 0.0356, 1.0, 0.02624, 0.02624, 0.02624, 1.0, 0.0356, 0.0356, 0.0356, 1.0, 0.02624, 0.02624, 0.02624, 1.0, 0.0356, 0.0356, 0.0356, 1.0, 0.0356, 0.0356, 0.0356, 1.0, 0.0356, 0.0356, 0.0356, 1.0, 0.0356, 0.0356, 0.0356, 1.0, 0.0356, 0.0356, 0.0356, 1.0, 0.0356, 0.0356, 0.0356, 1.0, 0.02624, 0.02624, 0.02624, 1.0, 0.0356, 0.0356, 0.0356, 1.0, 0.02624, 0.02624, 0.02624, 1.0, 0.0356, 0.0356, 0.0356, 1.0, 0.0356, 0.0356, 0.0356, 1.0, 0.0356, 0.0356, 0.0356, 1.0, 0.0356, 0.0356, 0.0356, 1.0, 0.0356, 0.0356, 0.0356, 1.0, 0.0356, 0.0356, 0.0356, 1.0, 0.0356, 0.0356, 0.0356, 1.0, 0.7231, 0.3663, 0.0356, 1.0, 0.7231, 0.3663, 0.0356, 1.0, 0.7011, 0.3564, 0.03434, 1.0, 0.0356, 0.0356, 0.0356, 1.0, 0.0356, 0.0356, 0.0356, 1.0, 0.03434, 0.03434, 0.03434, 1.0, 0.0356, 0.0356, 0.0356, 1.0, 0.03434, 0.03434, 0.03434, 1.0, 0.0356, 0.0356, 0.0356, 1.0, 0.7231, 0.3663, 0.0356, 1.0, 0.7231, 0.3663, 0.0356, 1.0, 0.7157, 0.3613, 0.0356, 1.0, 0.0356, 0.0356, 0.0356, 1.0, 0.02624, 0.02624, 0.02624, 1.0, 0.0356, 0.0356, 0.0356, 1.0, 0.0356, 0.0356, 0.0356, 1.0, 0.0356, 0.0356, 0.0356, 1.0, 0.0356, 0.0356, 0.0356, 1.0, 0.0356, 0.0356, 0.0356, 1.0, 0.0356, 0.0356, 0.0356, 1.0, 0.0, 0.0, 0.0, 1.0, 0.0356, 0.0356, 0.0356, 1.0, 0.0, 0.0, 0.0, 1.0, 0.0, 0.0, 0.0, 1.0, 0.0356, 0.0356, 0.0356, 1.0, 0.0356, 0.0356, 0.0356, 1.0, 0.0356, 0.0356, 0.0356, 1.0, 0.0356, 0.0356, 0.0356, 1.0, 0.0356, 0.0356, 0.0356, 1.0, 0.0356, 0.0356, 0.0356, 1.0, 0.0, 0.0, 0.0, 1.0, 0.0, 0.0, 0.0, 1.0, 0.0356, 0.0356, 0.0356, 1.0, 0.0, 0.0, 0.0, 1.0, 0.0356, 0.0356, 0.0356, 1.0, 0.0356, 0.0356, 0.0356, 1.0, 0.0356, 0.0356, 0.0356, 1.0, 0.0356, 0.0356, 0.0356, 1.0, 0.0356, 0.0356, 0.0356, 1.0, 0.0356, 0.0356, 0.0356, 1.0, 0.0356, 0.0356, 0.0356, 1.0, 0.0356, 0.0356, 0.0356, 1.0, 0.0356, 0.0356, 0.0356, 1.0, 0.0356, 0.0356, 0.0356, 1.0, 0.0356, 0.0356, 0.0356, 1.0, 0.03434, 0.03434, 0.03434, 1.0, 0.0356, 0.0356, 0.0356, 1.0, 0.03071, 0.03071, 0.03071, 1.0, 0.03434, 0.03434, 0.03434, 1.0, 0.03071, 0.03071, 0.03071, 1.0, 0.02956, 0.02956, 0.02956, 1.0, 0.0356, 0.0356, 0.0356, 1.0, 0.03071, 0.03071, 0.03071, 1.0, 0.0356, 0.0356, 0.0356, 1.0, 0.0356, 0.0356, 0.0356, 1.0, 0.0356, 0.0356, 0.0356, 1.0, 0.0356, 0.0356, 0.0356, 1.0, 0.0356, 0.0356, 0.0356, 1.0, 0.0356, 0.0356, 0.0356, 1.0, 0.0356, 0.0356, 0.0356, 1.0, 0.0356, 0.0356, 0.0356, 1.0, 0.0356, 0.0356, 0.0356, 1.0, 0.0, 0.0, 0.0, 1.0, 0.0356, 0.0356, 0.0356, 1.0, 0.0, 0.0, 0.0, 1.0, 0.0356, 0.0356, 0.0356, 1.0, 0.0356, 0.0356, 0.0356, 1.0, 0.0356, 0.0356, 0.0356, 1.0, 0.0356, 0.0356, 0.0356, 1.0, 0.0356, 0.0356, 0.0356, 1.0, 0.0356, 0.0356, 0.0356, 1.0, 0.0356, 0.0356, 0.0356, 1.0, 1.0, 0.5457, 0.02217, 1.0, 1.0, 0.5457, 0.02217, 1.0, 1.0, 0.5457, 0.02217, 1.0, 1.0, 0.5457, 0.02217, 1.0, 1.0, 0.5457, 0.02217, 1.0, 1.0, 0.5457, 0.02217, 1.0, 0.0356, 0.0356, 0.0356, 1.0, 0.03071, 0.03071, 0.03071, 1.0, 0.0356, 0.0356, 0.0356, 1.0, 0.0356, 0.0356, 0.0356, 1.0, 0.0356, 0.0356, 0.0356, 1.0, 0.0356, 0.0356, 0.0356, 1.0, 0.02956, 0.02956, 0.02956, 1.0, 0.03071, 0.03071, 0.03071, 1.0, 0.0356, 0.0356, 0.0356, 1.0, 0.02956, 0.02956, 0.02956, 1.0, 0.0356, 0.0356, 0.0356, 1.0, 0.0356, 0.0356, 0.0356, 1.0, 0.0, 0.0, 0.0, 1.0, 0.0356, 0.0356, 0.0356, 1.0, 0.0356, 0.0356, 0.0356, 1.0, 0.0, 0.0, 0.0, 1.0, 0.0356, 0.0356, 0.0356, 1.0, 0.0, 0.0, 0.0, 1.0, 1.0, 0.5457, 0.02217, 1.0, 1.0, 0.5457, 0.02217, 1.0, 1.0, 0.5457, 0.02217, 1.0, 1.0, 0.5457, 0.02217, 1.0, 1.0, 0.5457, 0.02217, 1.0, 1.0, 0.5457, 0.02217, 1.0, 0.9823, 0.5395, 0.02217, 1.0, 1.0, 0.5457, 0.02217, 1.0, 1.0, 0.5457, 0.02217, 1.0, 0.9823, 0.5395, 0.02217, 1.0, 1.0, 0.5457, 0.02217, 1.0, 1.0, 0.5457, 0.02217, 1.0, 0.0356, 0.0356, 0.0356, 1.0, 0.0, 0.0, 0.0, 1.0, 0.0356, 0.0356, 0.0356, 1.0, 0.0356, 0.0356, 0.0356, 1.0, 0.0356, 0.0356, 0.0356, 1.0, 0.0356, 0.0356, 0.0356, 1.0, 0.0356, 0.0356, 0.0356, 1.0, 0.0356, 0.0356, 0.0356, 1.0, 0.0356, 0.0356, 0.0356, 1.0, 0.0356, 0.0356, 0.0356, 1.0, 0.0356, 0.0356, 0.0356, 1.0, 0.0356, 0.0356, 0.0356, 1.0, 0.0356, 0.0356, 0.0356, 1.0, 0.0356, 0.0356, 0.0356, 1.0, 0.0356, 0.0356, 0.0356, 1.0, 0.0356, 0.0356, 0.0356, 1.0, 0.0356, 0.0356, 0.0356, 1.0, 0.0356, 0.0356, 0.0356, 1.0, 0.0356, 0.0356, 0.0356, 1.0, 0.0356, 0.0356, 0.0356, 1.0, 0.03434, 0.03434, 0.03434, 1.0, 0.9823, 0.5395, 0.02217, 1.0, 0.7529, 0.4072, 0.01764, 1.0, 0.0, 0.0, 0.0, 1.0, 0.9823, 0.5395, 0.02217, 1.0, 0.0, 0.0, 0.0, 1.0, 0.0356, 0.0356, 0.0356, 1.0, 1.0, 0.5457, 0.02217, 1.0, 1.0, 0.5457, 0.02217, 1.0, 0.0356, 0.0356, 0.0356, 1.0, 1.0, 0.5457, 0.02217, 1.0, 0.0356, 0.0356, 0.0356, 1.0, 0.0, 0.0, 0.0, 1.0, 1.0, 0.5457, 0.02217, 1.0, 0.9823, 0.5395, 0.02217, 1.0, 0.0356, 0.0356, 0.0356, 1.0, 1.0, 0.5457, 0.02217, 1.0, 0.0356, 0.0356, 0.0356, 1.0, 0.0356, 0.0356, 0.0356, 1.0, 0.7529, 0.4072, 0.01764, 1.0, 0.9823, 0.5395, 0.02217, 1.0, 1.0, 0.5457, 0.02217, 1.0, 0.7529, 0.4072, 0.01764, 1.0, 1.0, 0.5457, 0.02217, 1.0, 1.0, 0.5457, 0.02217, 1.0, 1.0, 0.9734, 0.9734, 1.0, 1.0, 0.9734, 0.9734, 1.0, 1.0, 0.9734, 0.9734, 1.0, 1.0, 0.9734, 0.9734, 1.0, 1.0, 0.9734, 0.9734, 1.0, 1.0, 0.9734, 0.9734, 1.0, 1.0, 0.9734, 0.9734, 1.0, 1.0, 0.9734, 0.9734, 1.0, 1.0, 0.9734, 0.9734, 1.0, 1.0, 0.9734, 0.9734, 1.0, 1.0, 0.9734, 0.9734, 1.0, 0.2502, 0.2462, 0.2462, 1.0, 0.0356, 0.0356, 0.0356, 1.0, 0.0356, 0.0356, 0.0356, 1.0, 1.0, 0.9734, 0.9734, 1.0, 0.0356, 0.0356, 0.0356, 1.0, 1.0, 0.9734, 0.9734, 1.0, 1.0, 0.9734, 0.9734, 1.0, 0.0356, 0.0356, 0.0356, 1.0, 0.03434, 0.03434, 0.03434, 1.0, 1.0, 0.9734, 0.9734, 1.0, 0.0356, 0.0356, 0.0356, 1.0, 1.0, 0.9734, 0.9734, 1.0, 1.0, 0.9734, 0.9734, 1.0, 0.7231, 0.3663, 0.0356, 1.0, 0.7011, 0.3564, 0.03434, 1.0, 0.0356, 0.0356, 0.0356, 1.0, 0.7231, 0.3663, 0.0356, 1.0, 0.0356, 0.0356, 0.0356, 1.0, 0.03434, 0.03434, 0.03434, 1.0, 0.7157, 0.3613, 0.0356, 1.0, 0.7231, 0.3663, 0.0356, 1.0, 0.0356, 0.0356, 0.0356, 1.0, 0.7157, 0.3613, 0.0356, 1.0, 0.0356, 0.0356, 0.0356, 1.0, 0.0356, 0.0356, 0.0356, 1.0, 0.7231, 0.3663, 0.0356, 1.0, 0.7231, 0.3663, 0.0356, 1.0, 0.03434, 0.03434, 0.03434, 1.0, 0.7231, 0.3663, 0.0356, 1.0, 0.03434, 0.03434, 0.03434, 1.0, 0.0356, 0.0356, 0.0356, 1.0, 0.7011, 0.3564, 0.03434, 1.0, 0.7231, 0.3663, 0.0356, 1.0, 0.0356, 0.0356, 0.0356, 1.0, 0.7011, 0.3564, 0.03434, 1.0, 0.0356, 0.0356, 0.0356, 1.0, 0.0356, 0.0356, 0.0356, 1.0, 0.0356, 0.0356, 0.0356, 1.0, 0.0356, 0.0356, 0.0356, 1.0, 0.0356, 0.0356, 0.0356, 1.0, 0.0356, 0.0356, 0.0356, 1.0, 0.0356, 0.0356, 0.0356, 1.0, 0.03434, 0.03434, 0.03434, 1.0, 0.0356, 0.0356, 0.0356, 1.0, 0.0356, 0.0356, 0.0356, 1.0, 0.03434, 0.1095, 0.9911, 1.0, 0.0356, 0.0356, 0.0356, 1.0, 0.03434, 0.1095, 0.9911, 1.0, 0.03434, 0.107, 0.9647, 1.0, 0.0356, 0.0356, 0.0356, 1.0, 0.0356, 0.0356, 0.0356, 1.0, 0.0356, 0.0356, 0.0356, 1.0, 0.0356, 0.0356, 0.0356, 1.0, 0.0356, 0.0356, 0.0356, 1.0, 0.0356, 0.0356, 0.0356, 1.0, 0.0356, 0.0356, 0.0356, 1.0, 0.0356, 0.0356, 0.0356, 1.0, 0.0356, 0.0356, 0.0356, 1.0, 0.0356, 0.0356, 0.0356, 1.0, 0.0356, 0.0356, 0.0356, 1.0, 0.0356, 0.0356, 0.0356, 1.0, 0.0356, 0.0356, 0.0356, 1.0, 0.0356, 0.0356, 0.0356, 1.0, 0.0356, 0.0356, 0.0356, 1.0, 0.0356, 0.0356, 0.0356, 1.0, 0.0356, 0.0356, 0.0356, 1.0, 0.0356, 0.0356, 0.0356, 1.0, 0.03434, 0.1095, 0.9911, 1.0, 0.0356, 0.1119, 1.0, 1.0, 0.0356, 0.1119, 1.0, 1.0, 0.03434, 0.1095, 0.9911, 1.0, 0.0356, 0.1119, 1.0, 1.0, 0.03434, 0.107, 0.9647, 1.0, 0.0356, 0.0356, 0.0356, 1.0, 0.0356, 0.0356, 0.0356, 1.0, 0.0356, 0.1119, 1.0, 1.0, 0.0356, 0.0356, 0.0356, 1.0, 0.0356, 0.1119, 1.0, 1.0, 0.03434, 0.1095, 0.9911, 1.0, 0.0356, 0.0356, 0.0356, 1.0, 0.0356, 0.0356, 0.0356, 1.0, 0.0356, 0.1119, 1.0, 1.0, 0.0356, 0.0356, 0.0356, 1.0, 0.0356, 0.1119, 1.0, 1.0, 0.0356, 0.1119, 1.0, 1.0, 0.0356, 0.0356, 0.0356, 1.0, 0.0356, 0.0356, 0.0356, 1.0, 0.03434, 0.107, 0.9647, 1.0, 0.0356, 0.0356, 0.0356, 1.0, 0.03434, 0.107, 0.9647, 1.0, 0.0356, 0.1119, 1.0, 1.0, 0.0356, 0.0356, 0.0356, 1.0, 0.02732, 0.02732, 0.02732, 1.0, 0.0356, 0.0356, 0.0356, 1.0, 0.0356, 0.0356, 0.0356, 1.0, 0.0356, 0.0356, 0.0356, 1.0, 0.0356, 0.0356, 0.0356, 1.0, 0.0, 0.0, 0.0, 1.0, 1.0, 0.9734, 0.9734, 1.0, 1.0, 0.9734, 0.9734, 1.0, 0.0, 0.0, 0.0, 1.0, 1.0, 0.9734, 0.9734, 1.0, 0.0356, 0.0356, 0.0356, 1.0, 0.0356, 0.0356, 0.0356, 1.0, 0.0356, 0.0356, 0.0356, 1.0, 0.0356, 0.0356, 0.0356, 1.0, 0.0356, 0.0356, 0.0356, 1.0, 0.0356, 0.0356, 0.0356, 1.0, 0.0356, 0.0356, 0.0356, 1.0, 0.02732, 0.02732, 0.02732, 1.0, 0.0356, 0.0356, 0.0356, 1.0, 0.0356, 0.0356, 0.0356, 1.0, 0.02732, 0.02732, 0.02732, 1.0, 0.0356, 0.0356, 0.0356, 1.0, 0.0356, 0.0356, 0.0356, 1.0, 0.0356, 0.0356, 0.0356, 1.0, 0.0356, 0.0356, 0.0356, 1.0, 0.0356, 0.0356, 0.0356, 1.0, 0.0356, 0.0356, 0.0356, 1.0, 0.0356, 0.0356, 0.0356, 1.0, 0.0356, 0.0356, 0.0356, 1.0, 0.0356, 0.0356, 0.0356, 1.0, 0.0356, 0.0356, 0.0356, 1.0, 0.0356, 0.0356, 0.0356, 1.0, 0.0356, 0.0356, 0.0356, 1.0, 0.0356, 0.0356, 0.0356, 1.0, 0.0356, 0.0356, 0.0356, 1.0, 0.0356, 0.0356, 0.0356, 1.0, 0.0356, 0.0356, 0.0356, 1.0, 0.0356, 0.0356, 0.0356, 1.0, 0.0356, 0.0356, 0.0356, 1.0, 0.0356, 0.0356, 0.0356, 1.0, 0.0356, 0.0356, 0.0356, 1.0, 0.0356, 0.0356, 0.0356, 1.0, 0.0356, 0.0356, 0.0356, 1.0, 0.0356, 0.0356, 0.0356, 1.0, 0.7231, 0.3663, 0.0356, 1.0, 0.7231, 0.3663, 0.0356, 1.0, 0.7231, 0.3663, 0.0356, 1.0, 0.7011, 0.3564, 0.03434, 1.0, 0.7231, 0.3663, 0.0356, 1.0, 0.7231, 0.3663, 0.0356, 1.0, 0.0356, 0.0356, 0.0356, 1.0, 0.0356, 0.0356, 0.0356, 1.0, 0.0356, 0.0356, 0.0356, 1.0, 0.0356, 0.0356, 0.0356, 1.0, 0.0356, 0.0356, 0.0356, 1.0, 0.0356, 0.0356, 0.0356, 1.0, 0.0356, 0.0356, 0.0356, 1.0, 0.0356, 0.0356, 0.0356, 1.0, 0.0356, 0.0356, 0.0356, 1.0, 0.0356, 0.0356, 0.0356, 1.0, 0.0356, 0.0356, 0.0356, 1.0, 0.0, 0.0, 0.0, 1.0, 0.0, 0.0, 0.0, 1.0, 0.0356, 0.0356, 0.0356, 1.0, 0.0356, 0.0356, 0.0356, 1.0, 0.0, 0.0, 0.0, 1.0, 0.0356, 0.0356, 0.0356, 1.0, 0.0356, 0.0356, 0.0356, 1.0, 0.0356, 0.0356, 0.0356, 1.0, 1.0, 0.9734, 0.9734, 1.0, 1.0, 0.9734, 0.9734, 1.0, 0.0356, 0.0356, 0.0356, 1.0, 1.0, 0.9734, 0.9734, 1.0, 0.0356, 0.0356, 0.0356, 1.0, 0.0356, 0.0356, 0.0356, 1.0, 0.0356, 0.0356, 0.0356, 1.0, 0.0356, 0.0356, 0.0356, 1.0, 0.0356, 0.0356, 0.0356, 1.0, 0.0356, 0.0356, 0.0356, 1.0, 0.0356, 0.0356, 0.0356, 1.0, 0.0356, 0.0356, 0.0356, 1.0, 0.0356, 0.0356, 0.0356, 1.0, 0.0356, 0.0356, 0.0356, 1.0, 0.0356, 0.0356, 0.0356, 1.0, 0.0356, 0.0356, 0.0356, 1.0, 0.0356, 0.0356, 0.0356, 1.0, 0.0356, 0.0356, 0.0356, 1.0, 0.0356, 0.0356, 0.0356, 1.0, 0.0356, 0.0356, 0.0356, 1.0, 0.0356, 0.0356, 0.0356, 1.0, 0.0356, 0.0356, 0.0356, 1.0, 0.02956, 0.02956, 0.02956, 1.0, 0.0356, 0.0356, 0.0356, 1.0, 0.02956, 0.02956, 0.02956, 1.0, 0.0356, 0.0356, 0.0356, 1.0, 0.7231, 0.3663, 0.0356, 1.0, 0.7011, 0.3564, 0.03434, 1.0, 0.7231, 0.3663, 0.0356, 1.0, 0.0356, 0.0356, 0.0356, 1.0, 0.02956, 0.02956, 0.02956, 1.0, 0.03071, 0.03071, 0.03071, 1.0, 0.0356, 0.0356, 0.0356, 1.0, 0.03071, 0.03071, 0.03071, 1.0, 0.0356, 0.0356, 0.0356, 1.0, 0.7231, 0.3663, 0.0356, 1.0, 0.7157, 0.3613, 0.0356, 1.0, 0.7231, 0.3663, 0.0356, 1.0, 0.0356, 0.0356, 0.0356, 1.0, 0.0356, 0.0356, 0.0356, 1.0, 0.0356, 0.0356, 0.0356, 1.0, 0.0356, 0.0356, 0.0356, 1.0, 0.0356, 0.0356, 0.0356, 1.0, 0.0356, 0.0356, 0.0356, 1.0, 0.0356, 0.0356, 0.0356, 1.0, 0.0356, 0.0356, 0.0356, 1.0, 0.0356, 0.0356, 0.0356, 1.0, 0.0356, 0.0356, 0.0356, 1.0, 0.0356, 0.0356, 0.0356, 1.0, 0.0356, 0.0356, 0.0356, 1.0, 0.0356, 0.0356, 0.0356, 1.0, 0.0356, 0.0356, 0.0356, 1.0, 0.0356, 0.0356, 0.0356, 1.0, 0.0356, 0.0356, 0.0356, 1.0, 0.0356, 0.0356, 0.0356, 1.0, 0.0356, 0.0356, 0.0356, 1.0, 0.0, 0.0, 0.0, 1.0, 0.004391, 0.004391, 0.004391, 1.0, 0.0356, 0.0356, 0.0356, 1.0, 0.0, 0.0, 0.0, 1.0, 0.0356, 0.0356, 0.0356, 1.0, 0.0, 0.0, 0.0, 1.0, 0.0356, 0.0356, 0.0356, 1.0, 0.0356, 0.0356, 0.0356, 1.0, 0.0356, 0.0356, 0.0356, 1.0, 0.0356, 0.0356, 0.0356, 1.0, 0.0356, 0.0356, 0.0356, 1.0, 0.0356, 0.0356, 0.0356, 1.0, 0.0356, 0.0356, 0.0356, 1.0, 0.0356, 0.0356, 0.0356, 1.0, 0.008568, 0.008568, 0.008568, 1.0, 0.03434, 0.03434, 0.03434, 1.0, 0.02956, 0.02956, 0.02956, 1.0, 0.03434, 0.03434, 0.03434, 1.0, 0.03434, 0.03434, 0.03434, 1.0, 0.03434, 0.03434, 0.03434, 1.0, 0.0356, 0.0356, 0.0356, 1.0, 0.0356, 0.0356, 0.0356, 1.0, 0.0356, 0.0356, 0.0356, 1.0, 0.03434, 0.03434, 0.03434, 1.0, 0.0356, 0.0356, 0.0356, 1.0, 0.0319, 0.0319, 0.0319, 1.0, 0.0356, 0.0356, 0.0356, 1.0, 0.0356, 0.0356, 0.0356, 1.0, 0.0356, 0.0356, 0.0356, 1.0, 0.0356, 0.0356, 0.0356, 1.0, 0.0356, 0.0356, 0.0356, 1.0, 0.0356, 0.0356, 0.0356, 1.0, 0.0, 0.0, 0.0, 1.0, 0.0356, 0.0356, 0.0356, 1.0, 0.0, 0.0, 0.0, 1.0, 0.0356, 0.0356, 0.0356, 1.0, 0.0356, 0.0356, 0.0356, 1.0, 0.0356, 0.0356, 0.0356, 1.0, 0.0356, 0.0356, 0.0356, 1.0, 0.0356, 0.0356, 0.0356, 1.0, 0.0356, 0.0356, 0.0356, 1.0, 0.0356, 0.0356, 0.0356, 1.0, 1.0, 0.5457, 0.02217, 1.0, 1.0, 0.5457, 0.02217, 1.0, 1.0, 0.5457, 0.02217, 1.0, 1.0, 0.5457, 0.02217, 1.0, 1.0, 0.5457, 0.02217, 1.0, 1.0, 0.5457, 0.02217, 1.0, 0.0356, 0.0356, 0.0356, 1.0, 0.0356, 0.0356, 0.0356, 1.0, 0.0356, 0.0356, 0.0356, 1.0, 0.0356, 0.0356, 0.0356, 1.0, 0.0356, 0.0356, 0.0356, 1.0, 0.03434, 0.03434, 0.03434, 1.0, 0.02956, 0.02956, 0.02956, 1.0, 0.0356, 0.0356, 0.0356, 1.0, 0.0356, 0.0356, 0.0356, 1.0, 0.02956, 0.02956, 0.02956, 1.0, 0.0356, 0.0356, 0.0356, 1.0, 0.03434, 0.03434, 0.03434, 1.0, 0.0, 0.0, 0.0, 1.0, 0.0, 0.0, 0.0, 1.0, 0.0356, 0.0356, 0.0356, 1.0, 0.0, 0.0, 0.0, 1.0, 0.0356, 0.0356, 0.0356, 1.0, 0.0356, 0.0356, 0.0356, 1.0, 1.0, 0.5457, 0.02217, 1.0, 1.0, 0.5457, 0.02217, 1.0, 1.0, 0.5457, 0.02217, 1.0, 1.0, 0.5457, 0.02217, 1.0, 1.0, 0.5457, 0.02217, 1.0, 1.0, 0.5457, 0.02217, 1.0, 0.9823, 0.5395, 0.02217, 1.0, 1.0, 0.5457, 0.02217, 1.0, 1.0, 0.5457, 0.02217, 1.0, 0.9823, 0.5395, 0.02217, 1.0, 1.0, 0.5457, 0.02217, 1.0, 1.0, 0.5457, 0.02217, 1.0, 0.0356, 0.0356, 0.0356, 1.0, 0.0356, 0.0356, 0.0356, 1.0, 0.0356, 0.0356, 0.0356, 1.0, 0.0356, 0.0356, 0.0356, 1.0, 0.0356, 0.0356, 0.0356, 1.0, 0.0, 0.0, 0.0, 1.0, 0.02732, 0.02732, 0.02732, 1.0, 0.0356, 0.0356, 0.0356, 1.0, 0.0356, 0.0356, 0.0356, 1.0, 0.02732, 0.02732, 0.02732, 1.0, 0.0356, 0.0356, 0.0356, 1.0, 0.0356, 0.0356, 0.0356, 1.0, 0.0356, 0.0356, 0.0356, 1.0, 0.0356, 0.0356, 0.0356, 1.0, 0.0356, 0.0356, 0.0356, 1.0, 0.0356, 0.0356, 0.0356, 1.0, 0.03434, 0.03434, 0.03434, 1.0, 0.0356, 0.0356, 0.0356, 1.0, 0.0356, 0.0356, 0.0356, 1.0, 0.0356, 0.0356, 0.0356, 1.0, 0.0356, 0.0356, 0.0356, 1.0, 0.9823, 0.5395, 0.02217, 1.0, 0.0356, 0.0356, 0.0356, 1.0, 0.0, 0.0, 0.0, 1.0, 0.9823, 0.5395, 0.02217, 1.0, 0.0, 0.0, 0.0, 1.0, 0.7529, 0.4072, 0.01764, 1.0, 1.0, 0.5457, 0.02217, 1.0, 0.0, 0.0, 0.0, 1.0, 0.0356, 0.0356, 0.0356, 1.0, 1.0, 0.5457, 0.02217, 1.0, 0.0356, 0.0356, 0.0356, 1.0, 1.0, 0.5457, 0.02217, 1.0, 1.0, 0.5457, 0.02217, 1.0, 0.0356, 0.0356, 0.0356, 1.0, 0.0356, 0.0356, 0.0356, 1.0, 1.0, 0.5457, 0.02217, 1.0, 0.0356, 0.0356, 0.0356, 1.0, 0.9823, 0.5395, 0.02217, 1.0, 0.7529, 0.4072, 0.01764, 1.0, 1.0, 0.5457, 0.02217, 1.0, 1.0, 0.5457, 0.02217, 1.0, 0.7529, 0.4072, 0.01764, 1.0, 1.0, 0.5457, 0.02217, 1.0, 0.9823, 0.5395, 0.02217, 1.0, 1.0, 0.9734, 0.9734, 1.0, 1.0, 0.9734, 0.9734, 1.0, 1.0, 0.9734, 0.9734, 1.0, 1.0, 0.9734, 0.9734, 1.0, 1.0, 0.9734, 0.9734, 1.0, 1.0, 0.9734, 0.9734, 1.0, 1.0, 0.9734, 0.9734, 1.0, 1.0, 0.9734, 0.9734, 1.0, 1.0, 0.9734, 0.9734, 1.0, 1.0, 0.9734, 0.9734, 1.0, 1.0, 0.9734, 0.9734, 1.0, 1.0, 0.9734, 0.9734, 1.0, 0.0356, 0.0356, 0.0356, 1.0, 1.0, 0.9734, 0.9734, 1.0, 1.0, 0.9734, 0.9734, 1.0, 0.0356, 0.0356, 0.0356, 1.0, 1.0, 0.9734, 0.9734, 1.0, 0.0356, 0.0356, 0.0356, 1.0, 0.0356, 0.0356, 0.0356, 1.0, 1.0, 0.9734, 0.9734, 1.0, 1.0, 0.9734, 0.9734, 1.0, 0.0356, 0.0356, 0.0356, 1.0, 1.0, 0.9734, 0.9734, 1.0, 0.0, 0.0, 0.0, 1.0, 0.7231, 0.3663, 0.0356, 1.0, 0.03071, 0.03071, 0.03071, 1.0, 0.02956, 0.02956, 0.02956, 1.0, 0.7231, 0.3663, 0.0356, 1.0, 0.02956, 0.02956, 0.02956, 1.0, 0.7011, 0.3564, 0.03434, 1.0, 0.7157, 0.3613, 0.0356, 1.0, 0.0356, 0.0356, 0.0356, 1.0, 0.0319, 0.0319, 0.0319, 1.0, 0.7157, 0.3613, 0.0356, 1.0, 0.0319, 0.0319, 0.0319, 1.0, 0.7231, 0.3663, 0.0356, 1.0, 0.7231, 0.3663, 0.0356, 1.0, 0.0319, 0.0319, 0.0319, 1.0, 0.03071, 0.03071, 0.03071, 1.0, 0.7231, 0.3663, 0.0356, 1.0, 0.03071, 0.03071, 0.03071, 1.0, 0.7231, 0.3663, 0.0356, 1.0, 0.7011, 0.3564, 0.03434, 1.0, 0.02956, 0.02956, 0.02956, 1.0, 0.0356, 0.0356, 0.0356, 1.0, 0.7011, 0.3564, 0.03434, 1.0, 0.0356, 0.0356, 0.0356, 1.0, 0.7231, 0.3663, 0.0356, 1.0, 0.0356, 0.0356, 0.0356, 1.0, 0.03071, 0.03071, 0.03071, 1.0, 0.0319, 0.0319, 0.0319, 1.0, 0.0356, 0.0356, 0.0356, 1.0, 0.0319, 0.0319, 0.0319, 1.0, 0.0356, 0.0356, 0.0356, 1.0, 0.0356, 0.0356, 0.0356, 1.0, 0.03434, 0.107, 0.9647, 1.0, 0.03434, 0.1095, 0.9911, 1.0, 0.0356, 0.0356, 0.0356, 1.0, 0.03434, 0.1095, 0.9911, 1.0, 0.0356, 0.0356, 0.0356, 1.0, 0.0356, 0.0356, 0.0356, 1.0, 0.0356, 0.0356, 0.0356, 1.0, 0.0356, 0.0356, 0.0356, 1.0, 0.0356, 0.0356, 0.0356, 1.0, 0.0356, 0.0356, 0.0356, 1.0, 0.0356, 0.0356, 0.0356, 1.0, 0.0356, 0.0356, 0.0356, 1.0, 0.008568, 0.008568, 0.008568, 1.0, 0.0356, 0.0356, 0.0356, 1.0, 0.0356, 0.0356, 0.0356, 1.0, 0.0356, 0.0356, 0.0356, 1.0, 0.0356, 0.0356, 0.0356, 1.0, 0.0356, 0.0356, 0.0356, 1.0, 0.008568, 0.008568, 0.008568, 1.0, 0.0356, 0.0356, 0.0356, 1.0, 0.0356, 0.0356, 0.0356, 1.0, 0.0356, 0.0356, 0.0356, 1.0, 0.02732, 0.02732, 0.02732, 1.0, 0.03434, 0.1095, 0.9911, 1.0, 0.03434, 0.107, 0.9647, 1.0, 0.0356, 0.1119, 1.0, 1.0, 0.03434, 0.1095, 0.9911, 1.0, 0.0356, 0.1119, 1.0, 1.0, 0.0356, 0.1119, 1.0, 1.0, 0.0356, 0.0356, 0.0356, 1.0, 0.03434, 0.1095, 0.9911, 1.0, 0.0356, 0.1119, 1.0, 1.0, 0.0356, 0.0356, 0.0356, 1.0, 0.0356, 0.1119, 1.0, 1.0, 0.008568, 0.008568, 0.008568, 1.0, 0.008568, 0.008568, 0.008568, 1.0, 0.0356, 0.1119, 1.0, 1.0, 0.0356, 0.1119, 1.0, 1.0, 0.008568, 0.008568, 0.008568, 1.0, 0.0356, 0.1119, 1.0, 1.0, 0.0356, 0.0356, 0.0356, 1.0, 0.0356, 0.0356, 0.0356, 1.0, 0.0356, 0.1119, 1.0, 1.0, 0.03434, 0.107, 0.9647, 1.0, 0.0356, 0.0356, 0.0356, 1.0, 0.03434, 0.107, 0.9647, 1.0, 0.0356, 0.0356, 0.0356, 1.0])
me_draw.use_remesh_fix_poles = True
me_draw.use_remesh_preserve_attributes = False
me_draw.update()
me_draw.normals_split_custom_set([tuple(v) for v in zip(*[iter([-0.1957, -0.5662, 0.8007, -0.1957, -0.5662, 0.8007, -0.1957, -0.5662, 0.8007, -0.1957, -0.5662, 0.8007, -0.1957, -0.5662, 0.8007, -0.1957, -0.5662, 0.8007, -0.3097, -0.9502, -0.03536, -0.3097, -0.9502, -0.03536, -0.3097, -0.9502, -0.03536, -0.3097, -0.9502, -0.03536, -0.3097, -0.9502, -0.03536, -0.3097, -0.9502, -0.03536, -0.7804, 0.6252, 0.01015, -0.7804, 0.6252, 0.01014, -0.7804, 0.6252, 0.01016, -0.7804, 0.6252, 0.01015, -0.7804, 0.6252, 0.01016, -0.7804, 0.6252, 0.01015, -0.223, -0.8603, 0.4585, -0.223, -0.8603, 0.4585, -0.223, -0.8603, 0.4585, -0.223, -0.8603, 0.4585, -0.223, -0.8603, 0.4585, -0.223, -0.8603, 0.4584, -0.3623, 0.06387, 0.9299, -0.3623, 0.06386, 0.9299, -0.3624, 0.06385, 0.9299, -0.3623, 0.06387, 0.9299, -0.3624, 0.06385, 0.9299, -0.3623, 0.06387, 0.9299, -0.4388, 0.8986, 0.0, -0.4388, 0.8986, 0.0, -0.4388, 0.8986, 0.0, -0.4388, 0.8986, 0.0, -0.4388, 0.8986, 0.0, -0.4388, 0.8986, 0.0, -0.3799, 0.889, 0.2555, -0.3799, 0.889, 0.2555, -0.3799, 0.889, 0.2555, -0.3799, 0.889, 0.2555, -0.3799, 0.889, 0.2555, -0.3799, 0.889, 0.2555, -0.4012, 0.1342, 0.9061, -0.4012, 0.1342, 0.9061, -0.4012, 0.1342, 0.9061, -0.7301, 0.3881, -0.5624, -0.7301, 0.3881, -0.5624, -0.7301, 0.3881, -0.5624, -0.2307, -0.8135, -0.5339, -0.2307, -0.8135, -0.5339, -0.2307, -0.8135, -0.5339, -0.883, 0.4693, 0.0, -0.883, 0.4693, 0.0, -0.883, 0.4693, 0.0, -0.883, 0.4693, 0.0, -0.883, 0.4693, 0.0, -0.883, 0.4693, 0.0, -1.0, 0.001386, 5.159e-05, -1.0, 0.001386, 5.159e-05, -1.0, 0.001386, 5.159e-05, -1.0, 0.001464, 0.0, -1.0, 0.001464, 0.0, -1.0, 0.001464, 0.0, 0.1044, -0.9877, -0.1166, 0.1044, -0.9877, -0.1166, 0.1044, -0.9877, -0.1166, 0.1044, -0.9877, -0.1166, 0.1044, -0.9877, -0.1166, 0.1044, -0.9877, -0.1166, -0.3083, -0.9502, 0.04473, -0.3083, -0.9502, 0.04473, -0.3083, -0.9502, 0.04472, -0.3083, -0.9502, 0.04473, -0.3083, -0.9502, 0.04472, -0.3083, -0.9502, 0.04474, -0.4692, 0.5344, 0.7031, -0.4692, 0.5344, 0.7031, -0.4692, 0.5344, 0.7031, -0.2565, 0.6078, 0.7515, -0.2565, 0.6079, 0.7515, -0.2565, 0.6078, 0.7515, -0.2565, 0.6078, 0.7515, -0.2565, 0.6078, 0.7515, -0.2565, 0.6078, 0.7515, -0.1666, 0.6793, 0.7147, -0.1666, 0.6793, 0.7147, -0.1666, 0.6793, 0.7147, -0.1666, 0.6793, 0.7147, -0.1666, 0.6793, 0.7147, -0.1666, 0.6793, 0.7147, -0.2857, -0.9221, -0.261, -0.2858, -0.9221, -0.261, -0.2857, -0.9221, -0.261, -0.2857, -0.9221, -0.261, -0.2857, -0.9221, -0.261, -0.2858, -0.9221, -0.261, -0.7924, 4.543e-07, -0.61, -0.7924, 4.543e-07, -0.61, -0.7924, 4.543e-07, -0.61, -0.9893, 0.0009461, -0.1457, -0.9893, 0.001032, -0.1457, -0.9893, 0.0008583, -0.1458, -0.9893, 0.0009461, -0.1457, -0.9893, 0.0008583, -0.1458, -0.9893, 0.001133, -0.1456, -0.3057, 0.7953, -0.5235, -0.3057, 0.7953, -0.5235, -0.3057, 0.7953, -0.5235, -0.6408, -0.121, -0.7581, -0.6408, -0.121, -0.7581, -0.6408, -0.121, -0.7581, -0.6408, -0.121, -0.7581, -0.6408, -0.121, -0.7581, -0.6408, -0.121, -0.7581, -0.7372, -0.3299, 0.5897, -0.7372, -0.3299, 0.5897, -0.7372, -0.3299, 0.5897, -0.7372, -0.3299, 0.5897, -0.7372, -0.3299, 0.5897, -0.7372, -0.3299, 0.5897, -0.5416, 0.8352, -0.09547, -0.5417, 0.8352, -0.09547, -0.5416, 0.8352, -0.09547, -0.5416, 0.8352, -0.09547, -0.5416, 0.8352, -0.09547, -0.5416, 0.8352, -0.09547, 0.7798, -0.01448, -0.6259, 0.7798, -0.0145, -0.6258, 0.7798, -0.0145, -0.6258, 0.7798, -0.01448, -0.6259, 0.7798, -0.0145, -0.6258, 0.7798, -0.01451, -0.6258, -0.4153, -0.1785, 0.892, -0.4153, -0.1785, 0.892, -0.4153, -0.1785, 0.892, -0.8968, -0.3501, 0.2705, -0.8968, -0.3501, 0.2704, -0.8968, -0.3501, 0.2704, -0.8968, -0.3501, 0.2705, -0.8968, -0.3501, 0.2704, -0.8968, -0.35, 0.2704, -0.0195, 0.3595, 0.9329, -0.01954, 0.3595, 0.9329, -0.0195, 0.3595, 0.9329, -0.0195, 0.3595, 0.9329, -0.0195, 0.3595, 0.9329, -0.01953, 0.3595, 0.9329, -0.9188, -0.2745, 0.2836, -0.9188, -0.2745, 0.2836, -0.9188, -0.2745, 0.2836, -0.3898, 0.8897, -0.2379, -0.3898, 0.8896, -0.2379, -0.3898, 0.8896, -0.2379, -0.3898, 0.8897, -0.2379, -0.3898, 0.8896, -0.2379, -0.3898, 0.8896, -0.2379, -0.05009, -0.252, -0.9664, -0.05008, -0.252, -0.9664, -0.0501, -0.252, -0.9664, -0.05009, -0.252, -0.9664, -0.0501, -0.252, -0.9664, -0.0501, -0.252, -0.9664, -0.9199, -0.3915, 0.02296, -0.9199, -0.3915, 0.02296, -0.9199, -0.3915, 0.02296, -0.9199, -0.3915, 0.02296, -0.9199, -0.3915, 0.02296, -0.9199, -0.3915, 0.02297, 5.576e-08, -1.0, -0.0001313, 5.576e-08, -1.0, -0.0001313, 5.576e-08, -1.0, -0.0001313, 0.0, -1.0, -0.0001341, 0.0, -1.0, -0.0001341, 0.0, -1.0, -0.0001341, -0.9394, -0.2519, 0.2323, -0.9394, -0.2519, 0.2323, -0.9394, -0.2519, 0.2323, -0.9394, -0.2519, 0.2323, -0.9394, -0.2519, 0.2323, -0.9395, -0.2519, 0.2323, -0.001198, -0.3938, 0.9192, -0.001198, -0.3938, 0.9192, -0.001198, -0.3938, 0.9192, -0.001337, -0.3937, 0.9192, -0.001337, -0.3937, 0.9192, -0.001337, -0.3937, 0.9192, -0.2826, -0.4666, -0.8381, -0.2826, -0.4666, -0.8381, -0.2826, -0.4666, -0.8381, -0.2826, -0.4666, -0.8381, -0.2826, -0.4666, -0.8381, -0.2826, -0.4666, -0.8381, -0.1205, -0.3405, -0.9325, -0.1205, -0.3405, -0.9325, -0.1205, -0.3405, -0.9325, -0.1205, -0.3405, -0.9325, -0.1205, -0.3405, -0.9325, -0.1205, -0.3405, -0.9325, -0.9863, -0.165, 0.0001017, -0.9863, -0.165, 0.0001017, -0.9863, -0.165, 0.0001017, -0.9863, -0.1649, -2.179e-05, -0.9863, -0.1649, -2.179e-05, -0.9863, -0.1649, -2.179e-05, -0.001346, -0.5133, 0.8582, -0.001197, -0.5137, 0.858, -0.001187, -0.5137, 0.858, -0.001346, -0.5133, 0.8582, -0.001187, -0.5137, 0.858, -0.001271, -0.5135, 0.8581, -0.2312, -0.298, 0.9261, -0.2312, -0.298, 0.9261, -0.2312, -0.298, 0.9261, -0.2312, -0.298, 0.9261, -0.2312, -0.298, 0.9261, -0.2312, -0.298, 0.9261, -0.8065, 0.5367, 0.2479, -0.8065, 0.5367, 0.2479, -0.8065, 0.5367, 0.2479, -0.2389, 0.8523, 0.4653, -0.2389, 0.8523, 0.4653, -0.2389, 0.8523, 0.4653, -0.2389, 0.8523, 0.4653, -0.2389, 0.8523, 0.4653, -0.2389, 0.8523, 0.4653, -0.001066, -0.4347, 0.9006, -0.001063, -0.4347, 0.9006, -0.001064, -0.4347, 0.9006, -0.001066, -0.4347, 0.9006, -0.001064, -0.4347, 0.9006, -0.001067, -0.4347, 0.9006, -0.2606, -0.4097, -0.8742, -0.2606, -0.4098, -0.8742, -0.2606, -0.4098, -0.8742, -0.2606, -0.4097, -0.8742, -0.2606, -0.4098, -0.8742, -0.2606, -0.4098, -0.8742, -0.9603, -0.2789, 0.001726, -0.9603, -0.2789, 0.001725, -0.9603, -0.2789, 0.001725, -0.9603, -0.2789, 0.001726, -0.9603, -0.2789, 0.001725, -0.9603, -0.2789, 0.001731, -0.001183, -0.3472, 0.9378, -0.001183, -0.3472, 0.9378, -0.001183, -0.3472, 0.9378, -0.0006952, -0.3475, 0.9377, -0.0006951, -0.3475, 0.9377, -0.0006952, -0.3475, 0.9377, -0.3231, -0.9444, 0.06105, -0.3231, -0.9444, 0.06105, -0.3231, -0.9444, 0.06106, -0.3231, -0.9444, 0.06105, -0.3231, -0.9444, 0.06106, -0.3231, -0.9444, 0.06108, -0.3376, -0.9381, -0.0781, -0.3376, -0.938, -0.07813, -0.3375, -0.9381, -0.07809, -0.3376, -0.9381, -0.0781, -0.3375, -0.9381, -0.07809, -0.3376, -0.9381, -0.0781, -0.2764, -0.9595, -0.05429, -0.2764, -0.9595, -0.05431, -0.2764, -0.9595, -0.05432, -0.2764, -0.9595, -0.05429, -0.2764, -0.9595, -0.05432, -0.2764, -0.9595, -0.05429, -0.3099, -0.9508, 0.0, -0.3099, -0.9508, 0.0, -0.3099, -0.9508, 0.0, -0.3099, -0.9508, 0.0, -0.3099, -0.9508, 0.0, -0.3099, -0.9508, 0.0, -0.9181, 2.299e-05, -0.3963, -0.9181, 2.299e-05, -0.3963, -0.9181, 2.301e-05, -0.3963, -0.9181, 1.67e-05, -0.3965, -0.9181, 1.671e-05, -0.3965, -0.9181, 1.67e-05, -0.3965, -0.3318, 0.8614, -0.3846, -0.3318, 0.8614, -0.3846, -0.3318, 0.8614, -0.3846, -0.3318, 0.8614, -0.3846, -0.3318, 0.8614, -0.3846, -0.3317, 0.8614, -0.3847, -0.8252, 0.4386, -0.356, -0.8251, 0.4386, -0.3561, -0.8252, 0.4386, -0.3558, -0.8252, 0.4386, -0.356, -0.8252, 0.4386, -0.3558, -0.8252, 0.4386, -0.356, -0.2504, -0.8818, -0.3997, -0.2504, -0.8818, -0.3997, -0.2504, -0.8818, -0.3996, -0.2504, -0.8818, -0.3997, -0.2504, -0.8818, -0.3996, -0.2504, -0.8818, -0.3997, -0.8758, 0.4655, -0.1277, -0.8758, 0.4655, -0.1277, -0.8758, 0.4655, -0.1277, -0.8758, 0.4655, -0.1277, -0.8758, 0.4655, -0.1277, -0.8758, 0.4655, -0.1277, -0.9459, -0.3243, -0.006901, -0.9459, -0.3243, -0.006901, -0.9459, -0.3243, -0.006901, -0.9459, -0.3244, -0.006829, -0.9459, -0.3244, -0.006829, -0.9459, -0.3244, -0.006829, -0.9702, -0.2392, 0.03928, -0.9702, -0.2392, 0.03928, -0.9702, -0.2392, 0.03928, -0.9702, -0.2392, 0.03929, -0.9702, -0.2392, 0.03929, -0.9702, -0.2392, 0.03929, -0.9269, -0.3322, 0.1745, -0.9269, -0.3322, 0.1745, -0.9269, -0.3322, 0.1745, -0.9269, -0.3322, 0.1745, -0.9269, -0.3322, 0.1745, -0.9269, -0.3322, 0.1745, -0.9728, -0.2278, -0.04285, -0.9728, -0.2278, -0.04285, -0.9728, -0.2278, -0.04285, -0.8817, -0.37, 0.2928, -0.8817, -0.37, 0.2928, -0.8817, -0.37, 0.2928, -0.9564, -0.2919, -0.006832, -0.9564, -0.292, -0.006793, -0.9564, -0.292, -0.006789, -0.9564, -0.2919, -0.006832, -0.9564, -0.292, -0.006789, -0.9564, -0.292, -0.006804, -0.9548, -0.2942, -0.04308, -0.9548, -0.2942, -0.04308, -0.9548, -0.2942, -0.04308, -0.9548, -0.2942, -0.04308, -0.9548, -0.2942, -0.04308, -0.9548, -0.2942, -0.04308, -0.9658, -0.2592, -0.006687, -0.9658, -0.2592, -0.006687, -0.9658, -0.2592, -0.006687, -0.9658, -0.2593, -0.006762, -0.9658, -0.2593, -0.006762, -0.9658, -0.2593, -0.006762, -0.9566, -0.2886, 0.03929, -0.9566, -0.2886, 0.03929, -0.9566, -0.2886, 0.03929, -0.9567, -0.2885, 0.03928, -0.9567, -0.2885, 0.03928, -0.9567, -0.2885, 0.03928, 0.1957, -0.5662, 0.8007, 0.1957, -0.5662, 0.8007, 0.1957, -0.5662, 0.8007, 0.1957, -0.5662, 0.8007, 0.1957, -0.5662, 0.8007, 0.1957, -0.5662, 0.8007, 0.3097, -0.9502, -0.03536, 0.3097, -0.9502, -0.03536, 0.3097, -0.9502, -0.03536, 0.3097, -0.9502, -0.03536, 0.3097, -0.9502, -0.03536, 0.3097, -0.9502, -0.03536, 0.7804, 0.6252, 0.01015, 0.7804, 0.6252, 0.01015, 0.7804, 0.6252, 0.01016, 0.7804, 0.6252, 0.01015, 0.7804, 0.6252, 0.01016, 0.7804, 0.6252, 0.01015, 0.223, -0.8603, 0.4585, 0.223, -0.8603, 0.4585, 0.223, -0.8603, 0.4585, 0.223, -0.8603, 0.4585, 0.223, -0.8603, 0.4585, 0.223, -0.8603, 0.4585, 0.3623, 0.06389, 0.9299, 0.3623, 0.06387, 0.9299, 0.3623, 0.06387, 0.9299, 0.3623, 0.06389, 0.9299, 0.3623, 0.06387, 0.9299, 0.3623, 0.06386, 0.9299, 0.4388, 0.8986, 0.0, 0.4388, 0.8986, 0.0, 0.4388, 0.8986, 0.0, 0.4388, 0.8986, 0.0, 0.4388, 0.8986, 0.0, 0.4388, 0.8986, 0.0, 0.3799, 0.889, 0.2555, 0.3799, 0.889, 0.2555, 0.3799, 0.889, 0.2555, 0.3799, 0.889, 0.2555, 0.3799, 0.889, 0.2555, 0.3799, 0.889, 0.2555, 0.4012, 0.1342, 0.9061, 0.4012, 0.1342, 0.9061, 0.4012, 0.1342, 0.9061, 0.7301, 0.3881, -0.5624, 0.7301, 0.3881, -0.5624, 0.7301, 0.3881, -0.5624, 0.2307, -0.8135, -0.5339, 0.2307, -0.8135, -0.5339, 0.2307, -0.8135, -0.5339, 0.883, 0.4693, 0.0, 0.883, 0.4693, 0.0, 0.883, 0.4693, 0.0, 0.883, 0.4693, 0.0, 0.883, 0.4693, 0.0, 0.883, 0.4693, 0.0, 1.0, 0.001464, 0.0, 1.0, 0.001464, 0.0, 1.0, 0.001464, 0.0, 1.0, 0.001386, 5.159e-05, 1.0, 0.001386, 5.159e-05, 1.0, 0.001386, 5.159e-05, -0.1044, -0.9877, -0.1166, -0.1044, -0.9877, -0.1166, -0.1044, -0.9877, -0.1166, -0.1044, -0.9877, -0.1166, -0.1044, -0.9877, -0.1166, -0.1044, -0.9877, -0.1166, 0.3083, -0.9502, 0.04473, 0.3083, -0.9502, 0.04474, 0.3083, -0.9502, 0.04472, 0.3083, -0.9502, 0.04473, 0.3083, -0.9502, 0.04472, 0.3083, -0.9502, 0.04473, 0.4692, 0.5344, 0.7031, 0.4692, 0.5344, 0.7031, 0.4692, 0.5344, 0.7031, 0.2565, 0.6078, 0.7515, 0.2565, 0.6078, 0.7515, 0.2565, 0.6078, 0.7515, 0.2565, 0.6078, 0.7515, 0.2565, 0.6078, 0.7515, 0.2565, 0.6079, 0.7515, 0.1666, 0.6793, 0.7147, 0.1666, 0.6793, 0.7147, 0.1666, 0.6793, 0.7147, 0.1666, 0.6793, 0.7147, 0.1666, 0.6793, 0.7147, 0.1666, 0.6793, 0.7147, 0.2857, -0.9221, -0.261, 0.2858, -0.9221, -0.261, 0.2857, -0.9221, -0.261, 0.2857, -0.9221, -0.261, 0.2857, -0.9221, -0.261, 0.2858, -0.9221, -0.261, 0.7924, 4.543e-07, -0.61, 0.7924, 4.543e-07, -0.61, 0.7924, 4.543e-07, -0.61, 0.9893, 0.0009461, -0.1457, 0.9893, 0.001133, -0.1456, 0.9893, 0.0008583, -0.1458, 0.9893, 0.0009461, -0.1457, 0.9893, 0.0008583, -0.1458, 0.9893, 0.001032, -0.1457, 0.3057, 0.7953, -0.5235, 0.3057, 0.7953, -0.5235, 0.3057, 0.7953, -0.5235, 0.6408, -0.121, -0.7581, 0.6408, -0.121, -0.7581, 0.6408, -0.121, -0.7581, 0.6408, -0.121, -0.7581, 0.6408, -0.121, -0.7581, 0.6408, -0.121, -0.7581, 0.7372, -0.3299, 0.5897, 0.7372, -0.3299, 0.5897, 0.7372, -0.3299, 0.5897, 0.7372, -0.3299, 0.5897, 0.7372, -0.3299, 0.5897, 0.7372, -0.3299, 0.5897, 0.5416, 0.8352, -0.09547, 0.5416, 0.8352, -0.09547, 0.5416, 0.8352, -0.09547, 0.5416, 0.8352, -0.09547, 0.5416, 0.8352, -0.09547, 0.5417, 0.8352, -0.09547, -0.7798, -0.01448, -0.6259, -0.7798, -0.01451, -0.6258, -0.7798, -0.0145, -0.6258, -0.7798, -0.01448, -0.6259, -0.7798, -0.0145, -0.6258, -0.7798, -0.0145, -0.6258, 0.4153, -0.1785, 0.892, 0.4153, -0.1785, 0.892, 0.4153, -0.1785, 0.892, 0.8968, -0.3501, 0.2705, 0.8968, -0.35, 0.2704, 0.8968, -0.3501, 0.2704, 0.8968, -0.3501, 0.2705, 0.8968, -0.3501, 0.2704, 0.8968, -0.3501, 0.2704, 0.0195, 0.3595, 0.9329, 0.01953, 0.3595, 0.9329, 0.0195, 0.3595, 0.9329, 0.0195, 0.3595, 0.9329, 0.0195, 0.3595, 0.9329, 0.01954, 0.3595, 0.9329, 0.9188, -0.2745, 0.2836, 0.9188, -0.2745, 0.2836, 0.9188, -0.2745, 0.2836, 0.3898, 0.8897, -0.2379, 0.3898, 0.8896, -0.2379, 0.3898, 0.8896, -0.2379, 0.3898, 0.8897, -0.2379, 0.3898, 0.8896, -0.2379, 0.3898, 0.8896, -0.2379, 0.05009, -0.252, -0.9664, 0.0501, -0.252, -0.9664, 0.0501, -0.252, -0.9664, 0.05009, -0.252, -0.9664, 0.0501, -0.252, -0.9664, 0.05008, -0.252, -0.9664, 0.9199, -0.3915, 0.02297, 0.9199, -0.3915, 0.02297, 0.9199, -0.3915, 0.02296, 0.9199, -0.3915, 0.02297, 0.9199, -0.3915, 0.02296, 0.9199, -0.3915, 0.02296, 0.0, -1.0, -0.0001341, 0.0, -1.0, -0.0001341, 0.0, -1.0, -0.0001341, -5.576e-08, -1.0, -0.0001313, -5.576e-08, -1.0, -0.0001313, -5.576e-08, -1.0, -0.0001313, 0.9394, -0.2519, 0.2323, 0.9395, -0.2519, 0.2323, 0.9394, -0.2519, 0.2323, 0.9394, -0.2519, 0.2323, 0.9394, -0.2519, 0.2323, 0.9394, -0.2519, 0.2323, 0.001337, -0.3937, 0.9192, 0.001337, -0.3937, 0.9192, 0.001337, -0.3937, 0.9192, 0.001198, -0.3938, 0.9192, 0.001198, -0.3938, 0.9192, 0.001198, -0.3938, 0.9192, 0.2826, -0.4666, -0.8381, 0.2826, -0.4666, -0.8381, 0.2826, -0.4666, -0.8381, 0.2826, -0.4666, -0.8381, 0.2826, -0.4666, -0.8381, 0.2826, -0.4666, -0.8381, 0.1205, -0.3405, -0.9325, 0.1205, -0.3405, -0.9325, 0.1205, -0.3405, -0.9325, 0.1205, -0.3405, -0.9325, 0.1205, -0.3405, -0.9325, 0.1206, -0.3405, -0.9325, 0.9863, -0.1649, -2.179e-05, 0.9863, -0.1649, -2.179e-05, 0.9863, -0.1649, -2.179e-05, 0.9863, -0.165, 0.0001017, 0.9863, -0.165, 0.0001017, 0.9863, -0.165, 0.0001017, 0.001346, -0.5133, 0.8582, 0.001271, -0.5135, 0.8581, 0.001187, -0.5137, 0.858, 0.001346, -0.5133, 0.8582, 0.001187, -0.5137, 0.858, 0.001198, -0.5137, 0.858, 0.2311, -0.298, 0.9262, 0.2312, -0.298, 0.9261, 0.2312, -0.298, 0.9261, 0.2311, -0.298, 0.9262, 0.2312, -0.298, 0.9261, 0.2312, -0.298, 0.9261, 0.8065, 0.5367, 0.2479, 0.8065, 0.5367, 0.2479, 0.8065, 0.5367, 0.2479, 0.2389, 0.8523, 0.4653, 0.2389, 0.8523, 0.4653, 0.2389, 0.8523, 0.4653, 0.2389, 0.8523, 0.4653, 0.2389, 0.8523, 0.4653, 0.2389, 0.8523, 0.4653, 0.001067, -0.4347, 0.9006, 0.001068, -0.4347, 0.9006, 0.001065, -0.4347, 0.9006, 0.001067, -0.4347, 0.9006, 0.001065, -0.4347, 0.9006, 0.001064, -0.4347, 0.9006, 0.2606, -0.4098, -0.8742, 0.2606, -0.4098, -0.8742, 0.2606, -0.4098, -0.8742, 0.2606, -0.4098, -0.8742, 0.2606, -0.4098, -0.8742, 0.2606, -0.4098, -0.8742, 0.9603, -0.2789, 0.001727, 0.9603, -0.2789, 0.001729, 0.9603, -0.2789, 0.001726, 0.9603, -0.2789, 0.001727, 0.9603, -0.2789, 0.001726, 0.9603, -0.2789, 0.001723, 0.0006952, -0.3475, 0.9377, 0.0006952, -0.3475, 0.9377, 0.0006952, -0.3475, 0.9377, 0.001183, -0.3472, 0.9378, 0.001183, -0.3472, 0.9378, 0.001183, -0.3472, 0.9378, 0.3231, -0.9444, 0.06105, 0.3231, -0.9444, 0.06108, 0.3231, -0.9444, 0.06106, 0.3231, -0.9444, 0.06105, 0.3231, -0.9444, 0.06106, 0.3231, -0.9444, 0.06105, 0.3376, -0.9381, -0.0781, 0.3376, -0.9381, -0.0781, 0.3375, -0.9381, -0.07809, 0.3376, -0.9381, -0.0781, 0.3375, -0.9381, -0.07809, 0.3376, -0.938, -0.07813, 0.2764, -0.9595, -0.05429, 0.2764, -0.9595, -0.05429, 0.2764, -0.9595, -0.05432, 0.2764, -0.9595, -0.05429, 0.2764, -0.9595, -0.05432, 0.2764, -0.9595, -0.05431, 0.3099, -0.9508, 0.0, 0.3099, -0.9508, 0.0, 0.3099, -0.9508, 0.0, 0.3099, -0.9508, 0.0, 0.3099, -0.9508, 0.0, 0.3099, -0.9508, 0.0, 0.9182, 3.843e-05, -0.396, 0.9182, 3.843e-05, -0.396, 0.9182, 3.843e-05, -0.396, 0.9181, 1.645e-05, -0.3965, 0.9181, 1.647e-05, -0.3965, 0.9181, 1.646e-05, -0.3965, 0.3318, 0.8614, -0.3846, 0.3317, 0.8614, -0.3847, 0.3317, 0.8614, -0.3846, 0.3318, 0.8614, -0.3846, 0.3317, 0.8614, -0.3846, 0.3318, 0.8614, -0.3846, 0.8252, 0.4386, -0.356, 0.8252, 0.4386, -0.356, 0.8252, 0.4386, -0.356, 0.8251, 0.4386, -0.3561, 0.8251, 0.4386, -0.3561, 0.8251, 0.4386, -0.3561, 0.2504, -0.8818, -0.3997, 0.2504, -0.8818, -0.3997, 0.2504, -0.8818, -0.3996, 0.2504, -0.8818, -0.3997, 0.2504, -0.8818, -0.3996, 0.2504, -0.8818, -0.3997, 0.8758, 0.4655, -0.1277, 0.8758, 0.4655, -0.1277, 0.8758, 0.4655, -0.1277, 0.8758, 0.4655, -0.1277, 0.8758, 0.4655, -0.1277, 0.8758, 0.4655, -0.1277, 0.9459, -0.3244, -0.006829, 0.9459, -0.3244, -0.006829, 0.9459, -0.3244, -0.006829, 0.9459, -0.3243, -0.006901, 0.9459, -0.3243, -0.006901, 0.9459, -0.3243, -0.006901, 0.9702, -0.2392, 0.03929, 0.9702, -0.2392, 0.03929, 0.9702, -0.2392, 0.03929, 0.9702, -0.2392, 0.03928, 0.9702, -0.2392, 0.03928, 0.9702, -0.2392, 0.03928, 0.9269, -0.3322, 0.1745, 0.9269, -0.3322, 0.1745, 0.9269, -0.3322, 0.1745, 0.9269, -0.3322, 0.1745, 0.9269, -0.3322, 0.1745, 0.9269, -0.3322, 0.1745, 0.9728, -0.2278, -0.04285, 0.9728, -0.2278, -0.04285, 0.9728, -0.2278, -0.04285, 0.8817, -0.37, 0.2928, 0.8817, -0.37, 0.2928, 0.8817, -0.37, 0.2928, 0.9564, -0.2919, -0.006832, 0.9564, -0.292, -0.006805, 0.9564, -0.2919, -0.006827, 0.9564, -0.2919, -0.006832, 0.9564, -0.2919, -0.006827, 0.9564, -0.292, -0.006794, 0.9548, -0.2942, -0.04308, 0.9548, -0.2942, -0.04308, 0.9548, -0.2942, -0.04308, 0.9548, -0.2942, -0.04308, 0.9548, -0.2942, -0.04308, 0.9548, -0.2942, -0.04308, 0.9658, -0.2593, -0.006762, 0.9658, -0.2593, -0.006762, 0.9658, -0.2593, -0.006762, 0.9658, -0.2592, -0.006687, 0.9658, -0.2592, -0.006687, 0.9658, -0.2592, -0.006687, 0.9567, -0.2885, 0.03928, 0.9567, -0.2885, 0.03928, 0.9567, -0.2885, 0.03928, 0.9566, -0.2886, 0.03929, 0.9566, -0.2886, 0.03929, 0.9566, -0.2886, 0.03929])] * 3)])
me_plane = bpy.data.meshes.new('Plane')
me_plane.from_pydata([(-2.0, -2.0, 2.0), (2.0, -2.0, 2.0), (-2.0, 2.0, 2.0), (2.0, 2.0, 2.0)], [], [(0, 1, 3, 2)])
_uv = me_plane.uv_layers.new(name='UVMap')
_uv.uv.foreach_set('vector', [0.0, 0.0, 1.0, 0.0, 1.0, 1.0, 0.0, 1.0])
_ca = me_plane.color_attributes.new('Col', 'BYTE_COLOR', 'CORNER')
_ca.data.foreach_set('color', [0.03434, 1.0, 0.02029, 1.0, 0.02732, 1.0, 0.01444, 1.0, 0.02732, 1.0, 0.0137, 1.0, 0.04374, 1.0, 0.03071, 1.0])
me_plane.use_remesh_fix_poles = True
me_plane.use_remesh_preserve_attributes = False
me_plane.update()
me_plane_001 = bpy.data.meshes.new('Plane.001')
me_plane_001.from_pydata([(-2.0, -2.0, -3.149e-06), (2.003, -1.993, -2.209e-05), (-1.997, 2.007, -0.000105), (2.003, 2.007, 2.0), (2.003, 0.007215, 2.0), (0.003244, 2.007, 2.0), (0.003244, 0.007215, 2.0)], [], [(3, 5, 6, 4), (1, 4, 6, 0), (5, 2, 0, 6)])
_uv = me_plane_001.uv_layers.new(name='UVMap')
_uv.uv.foreach_set('vector', [0.0, 0.0, 0.5, 1.0, 0.5, 0.5, 1.0, 0.5, 0.0, 0.0, 1.0, 0.5, 0.5, 0.5, 0.0, 0.0, 0.5, 1.0, 0.0, 0.0, 0.0, 0.0, 0.5, 0.5])
_ca = me_plane_001.color_attributes.new('Col', 'BYTE_COLOR', 'CORNER')
_ca.data.foreach_set('color', [0.3325, 0.3325, 0.08022, 1.0, 0.3325, 0.3325, 0.08022, 1.0, 0.3325, 0.3325, 0.08022, 1.0, 0.3325, 0.3325, 0.08022, 1.0, 0.3372, 0.3372, 0.08438, 1.0, 0.3325, 0.3325, 0.08022, 1.0, 0.3325, 0.3325, 0.08022, 1.0, 0.3325, 0.3325, 0.08022, 1.0, 0.3325, 0.3325, 0.08022, 1.0, 0.3325, 0.3325, 0.08022, 1.0, 0.3325, 0.3325, 0.08022, 1.0, 0.3325, 0.3325, 0.08022, 1.0])
me_plane_001.use_remesh_fix_poles = True
me_plane_001.use_remesh_preserve_attributes = False
me_plane_001.update()
me_plane_002 = bpy.data.meshes.new('Plane.002')
me_plane_002.from_pydata([(-2.0, -2.0, 0.0), (2.0, -2.0, 0.0), (-2.0, 2.0, 2.0), (2.0, 2.0, 2.0), (-2.0, 0.0, 2.0), (2.0, 0.0, 2.0)], [], [(5, 3, 2, 4), (4, 0, 1, 5)])
_uv = me_plane_002.uv_layers.new(name='UVMap')
_uv.uv.foreach_set('vector', [0.0, 0.0, 0.0, 0.0, 0.0, 0.0, 0.0, 0.0, 0.0, 0.0, 0.0, 0.0, 0.0, 0.0, 0.0, 0.0])
_ca = me_plane_002.color_attributes.new('Col', 'BYTE_COLOR', 'CORNER')
_ca.data.foreach_set('color', [0.2423, 0.3325, 0.03955, 1.0, 0.2423, 0.3325, 0.03955, 1.0, 0.2423, 0.3325, 0.03955, 1.0, 0.2423, 0.3325, 0.03955, 1.0, 0.2423, 0.3325, 0.03955, 1.0, 0.2423, 0.3325, 0.03955, 1.0, 0.2423, 0.3325, 0.03955, 1.0, 0.2423, 0.3325, 0.03955, 1.0])
me_plane_002.use_remesh_fix_poles = True
me_plane_002.use_remesh_preserve_attributes = False
me_plane_002.update()
me_plane_003 = bpy.data.meshes.new('Plane.003')
me_plane_003.from_pydata([(-2.0, -2.0, 2.0), (2.0, -2.0, 2.0), (-2.0, 2.0, 0.0), (2.0, 2.0, 0.0), (-2.384e-07, -2.0, 2.0), (-2.384e-07, 2.0, 0.0), (-2.0, -0.5, 2.0), (1.0, -2.0, 2.0), (2.0, 0.5, 0.0), (-1.0, 2.0, 0.0), (-2.0, 0.5, 0.0), (-1.0, -2.0, 2.0), (2.0, -0.5, 2.0), (1.0, 2.0, 0.0)], [(7, 1), (9, 2), (11, 4), (13, 5), (4, 7), (5, 9), (0, 11), (3, 13)], [(8, 3, 2, 10), (6, 0, 1, 12), (8, 10, 6, 12)])
_uv = me_plane_003.uv_layers.new(name='UVMap')
_uv.uv.foreach_set('vector', [0.0, 0.0, 0.0, 0.0, 0.0, 0.0, 0.0, 0.0, 0.0, 0.0, 0.0, 0.0, 0.0, 0.0, 0.0, 0.0, 0.0, 0.0, 0.0, 0.0, 0.0, 0.0, 0.0, 0.0])
me_plane_003.use_remesh_fix_poles = True
me_plane_003.use_remesh_preserve_attributes = False
me_plane_003.update()
me_plane_004 = bpy.data.meshes.new('Plane.004')
me_plane_004.from_pydata([(-0.51, -2.0, 2.0), (2.0, -2.0, 0.0), (-0.5, 2.0, 0.0), (2.0, 2.0, 0.0), (-0.51, -0.5, 2.0), (2.0, -0.5, 0.0), (0.5, 2.0, 0.0), (-0.51, 0.5, 0.0), (0.49, -2.0, 0.0), (0.49, -0.5, 0.0), (-2.0, -2.0, 2.0), (-2.0, 2.0, 0.0), (-2.0, -0.5, 2.0), (-2.0, 0.5, 0.0)], [], [(2, 7, 9, 6), (8, 1, 5, 9), (6, 9, 5, 3), (4, 0, 8, 9), (4, 9, 7), (2, 11, 13, 7), (4, 12, 10, 0), (4, 7, 13, 12)])
_uv = me_plane_004.uv_layers.new(name='UVMap')
_uv.uv.foreach_set('vector', [0.0, 0.0, 0.0, 0.75, 0.25, 0.5, 0.0, 0.0, 0.0, 0.0, 0.0, 0.0, 0.0, 0.0, 0.0, 0.0, 0.0, 0.0, 0.0, 0.0, 0.0, 0.0, 0.0, 0.0, 0.0, 0.5, 0.0, 0.0, 0.0, 0.0, 0.25, 0.5, 0.0, 0.5, 0.25, 0.5, 0.0, 0.75, 0.0, 0.0, 0.0, 0.0, 0.0, 0.75, 0.0, 0.75, 0.0, 0.5, 0.0, 0.5, 0.0, 0.0, 0.0, 0.0, 0.0, 0.5, 0.0, 0.75, 0.0, 0.75, 0.0, 0.5])
me_plane_004.use_remesh_fix_poles = True
me_plane_004.use_remesh_preserve_attributes = False
me_plane_004.update()
me_plane_005 = bpy.data.meshes.new('Plane.005')
me_plane_005.from_pydata([(-2.0, 2.0, 0.0), (8.742e-08, 2.0, 2.0), (-2.0, -2.0, 0.0), (-1.0, -2.0, 0.0), (8.742e-08, -2.0, 2.0), (-1.0, 2.0, 0.0), (-0.3, -2.0, 1.0), (-0.3, 2.0, 1.0)], [], [(6, 4, 1, 7), (2, 3, 5, 0), (3, 6, 7, 5)])
_uv = me_plane_005.uv_layers.new(name='UVMap')
_uv.uv.foreach_set('vector', [0.75, 0.0, 1.0, 0.0, 1.0, 1.0, 0.75, 1.0, 0.0, 0.0, 0.5, 0.0, 0.5, 1.0, 0.0, 1.0, 0.5, 0.0, 0.75, 0.0, 0.75, 1.0, 0.5, 1.0])
me_plane_005.use_remesh_fix_poles = True
me_plane_005.use_remesh_preserve_attributes = False
me_plane_005.update()
me_plane_007 = bpy.data.meshes.new('Plane.007')
me_plane_007.from_pydata([(-2.0, -2.0, 0.0), (2.0, -2.0, 0.0), (-2.0, 2.0, 0.0), (2.0, -0.3, 1.0), (-0.3, 2.0, 1.0), (-2.0, -1.0, 0.0), (2.0, 0.0, 2.0), (-1.0, 2.0, 0.0), (-1.0, -2.0, 0.0), (2.0, -1.0, 0.0), (0.0, 2.0, 2.0), (-0.3, -0.3, 1.0), (-1.0, -1.0, 0.0), (0.0, 0.0, 2.0)], [], [(12, 11, 4, 7), (12, 9, 3, 11), (8, 1, 9, 12), (0, 8, 12, 5), (5, 12, 7, 2), (11, 13, 10, 4), (11, 3, 6, 13)])
_uv = me_plane_007.uv_layers.new(name='UVMap')
_uv.uv.foreach_set('vector', [0.25, 0.5, 0.5, 0.5, 0.5, 1.0, 0.25, 1.0, 0.5, 0.25, 1.0, 0.25, 1.0, 0.5, 0.5, 0.5, 0.5, 0.0, 1.0, 0.0, 1.0, 0.25, 0.5, 0.25, 0.0, 0.0, 0.25, 0.0, 0.25, 0.25, 0.0, 0.25, 0.0, 0.5, 0.25, 0.5, 0.25, 1.0, 0.0, 1.0, 0.5, 0.5, 0.75, 0.75, 0.75, 1.0, 0.5, 1.0, 0.5, 0.5, 1.0, 0.5, 1.0, 0.75, 0.75, 0.75])
me_plane_007.use_remesh_fix_poles = True
me_plane_007.use_remesh_preserve_attributes = False
me_plane_007.update()
me_plane_010 = bpy.data.meshes.new('Plane.010')
me_plane_010.from_pydata([(-2.0, -2.0, -2.0), (-8.027e-07, -2.0, 2.941e-07), (-2.0, 2.0, -2.0), (-8.027e-07, 2.0, 2.941e-07), (-2.0, 1.192e-07, -2.0), (-1.0, -2.0, -2.0), (-8.027e-07, 1.192e-07, 2.941e-07), (-1.0, 2.0, -2.0), (-1.0, 1.192e-07, -2.0), (-0.3, -2.0, -1.0), (-0.3, 2.0, -1.0), (-0.3, 1.192e-07, -1.0)], [], [(11, 10, 3, 6), (4, 2, 7, 8), (0, 4, 8, 5), (9, 11, 6, 1), (5, 8, 11, 9), (8, 7, 10, 11)])
_uv = me_plane_010.uv_layers.new(name='UVMap')
_uv.uv.foreach_set('vector', [0.75, 0.5, 0.75, 1.0, 1.0, 1.0, 1.0, 0.5, 0.0, 0.5, 0.0, 1.0, 0.5, 1.0, 0.5, 0.5, 0.0, 0.0, 0.0, 0.5, 0.5, 0.5, 0.5, 0.0, 0.75, 0.0, 0.75, 0.5, 1.0, 0.5, 1.0, 0.0, 0.5, 0.0, 0.5, 0.5, 0.75, 0.5, 0.75, 0.0, 0.5, 0.5, 0.5, 1.0, 0.75, 1.0, 0.75, 0.5])
me_plane_010.use_remesh_fix_poles = True
me_plane_010.use_remesh_preserve_attributes = False
me_plane_010.update()
me_plane_011 = bpy.data.meshes.new('Plane.011')
me_plane_011.from_pydata([(-2.0, 2.0, -2.0), (-4.768e-07, 2.0, 2.941e-07), (-1.0, 1.0, -2.0), (-4.768e-07, 0.0, 2.941e-07), (-1.0, 2.0, -2.0), (-0.3, 0.3, -1.0), (-0.3, 2.0, -1.0), (-2.0, 0.0, 5.325e-07), (-2.0, 0.3, -1.0), (-2.0, 1.0, -2.0)], [], [(8, 9, 2, 5), (5, 6, 1, 3), (2, 4, 6, 5), (8, 5, 3, 7), (0, 4, 2, 9)])
_uv = me_plane_011.uv_layers.new(name='UVMap')
_uv.uv.foreach_set('vector', [0.0, 0.0, 0.0, 0.0, 0.5, 0.75, 0.75, 0.575, 0.75, 0.575, 0.75, 1.0, 1.0, 1.0, 1.0, 0.5, 0.5, 0.75, 0.5, 1.0, 0.75, 1.0, 0.75, 0.575, 0.0, 0.0, 0.75, 0.575, 1.0, 0.5, 0.0, 0.0, 0.0, 0.0, 0.5, 1.0, 0.5, 0.75, 0.0, 0.0])
me_plane_011.use_remesh_fix_poles = True
me_plane_011.use_remesh_preserve_attributes = False
me_plane_011.update()
me_plane_012 = bpy.data.meshes.new('Plane.012')
me_plane_012.from_pydata([(8.742e-08, 2.0, 0.0), (8.742e-08, -2.0, 0.0), (8.742e-08, 2.0, 2.0), (8.742e-08, -2.0, 2.0)], [], [(0, 1, 3, 2)])
_uv = me_plane_012.uv_layers.new(name='UVMap')
_uv.uv.foreach_set('vector', [1.0, 1.0, 1.0, 0.0, 1.0, 0.0, 1.0, 1.0])
me_plane_012.use_remesh_fix_poles = True
me_plane_012.use_remesh_preserve_attributes = False
me_plane_012.update()
me_plane_013 = bpy.data.meshes.new('Plane.013')
me_plane_013.from_pydata([(2.0, 0.0, 0.0), (0.0, 2.0, 0.0), (0.0, 0.0, 0.0), (2.0, 0.0, 2.0), (0.0, 2.0, 2.0), (0.0, 0.0, 2.0)], [], [(2, 0, 3, 5), (1, 2, 5, 4)])
_uv = me_plane_013.uv_layers.new(name='UVMap')
_uv.uv.foreach_set('vector', [0.75, 0.75, 1.0, 0.75, 1.0, 0.75, 0.75, 0.75, 0.75, 1.0, 0.75, 0.75, 0.75, 0.75, 0.75, 1.0])
me_plane_013.use_remesh_fix_poles = True
me_plane_013.use_remesh_preserve_attributes = False
me_plane_013.update()
me_plane_014 = bpy.data.meshes.new('Plane.014')
me_plane_014.from_pydata([(-2.001, -2.002, 2.624e-05), (1.999, -2.002, 2.624e-05), (-2.001, 1.998, 2.624e-05), (1.999, 1.998, 2.0)], [], [(1, 3, 0), (3, 2, 0)])
_uv = me_plane_014.uv_layers.new(name='UVMap')
_uv.uv.foreach_set('vector', [0.0, 0.0, 0.5, 0.5, 0.0, 0.0, 0.5, 1.0, 0.0, 0.0, 0.0, 0.0])
_ca = me_plane_014.color_attributes.new('Col', 'BYTE_COLOR', 'CORNER')
_ca.data.foreach_set('color', [0.3515, 0.1413, 0.02624, 1.0, 0.3515, 0.1413, 0.02624, 1.0, 0.3515, 0.1413, 0.02732, 1.0, 0.3515, 0.1413, 0.02624, 1.0, 0.3613, 0.15, 0.0356, 1.0, 0.3515, 0.1413, 0.02732, 1.0])
me_plane_014.use_remesh_fix_poles = True
me_plane_014.use_remesh_preserve_attributes = False
me_plane_014.update()
me_plane_015 = bpy.data.meshes.new('Plane.015')
me_plane_015.from_pydata([(-2.0, -2.0, 0.0), (2.0, -2.0, 0.0), (-2.0, 2.0, 2.0), (2.0, 2.0, 2.0)], [], [(2, 0, 1, 3)])
_uv = me_plane_015.uv_layers.new(name='UVMap')
_uv.uv.foreach_set('vector', [0.0, 0.0, 0.0, 0.0, 0.0, 0.0, 0.0, 0.0])
_ca = me_plane_015.color_attributes.new('Col', 'BYTE_COLOR', 'CORNER')
_ca.data.foreach_set('color', [0.5271, 0.3467, 0.002732, 1.0, 0.5395, 0.3515, 0.002732, 1.0, 0.5395, 0.3515, 0.002732, 1.0, 0.5395, 0.3515, 0.002732, 1.0])
me_plane_015.use_remesh_fix_poles = True
me_plane_015.use_remesh_preserve_attributes = False
me_plane_015.update()
me_plane_006 = bpy.data.meshes.new('Plane.006')
me_plane_006.from_pydata([(-2.0, -2.0, 2.0), (2.0, -2.0, 2.0), (-2.0, 2.0, 2.0), (2.0, 2.0, 2.0), (-2.0, -2.0, 0.0), (2.0, -2.0, 0.0), (-2.0, 2.0, 0.0), (2.0, 2.0, 0.0)], [], [(0, 1, 3, 2), (4, 6, 7, 5), (1, 5, 7, 3), (2, 6, 4, 0), (3, 7, 6, 2), (0, 4, 5, 1)])
_uv = me_plane_006.uv_layers.new(name='UVMap')
_uv.uv.foreach_set('vector', [0.0, 0.0, 1.0, 0.0, 1.0, 1.0, 0.0, 1.0, 0.0, 0.0, 0.0, 1.0, 1.0, 1.0, 1.0, 0.0, 1.0, 0.0, 1.0, 0.0, 1.0, 1.0, 1.0, 1.0, 0.0, 1.0, 0.0, 1.0, 0.0, 0.0, 0.0, 0.0, 1.0, 1.0, 1.0, 1.0, 0.0, 1.0, 0.0, 1.0, 0.0, 0.0, 0.0, 0.0, 1.0, 0.0, 1.0, 0.0])
_ca = me_plane_006.color_attributes.new('Col', 'BYTE_COLOR', 'CORNER')
_ca.data.foreach_set('color', [0.0, 0.6514, 0.8796, 1.0, 0.0, 0.6514, 0.8796, 1.0, 0.002732, 0.6654, 0.8469, 1.0, 0.0, 0.6514, 0.8796, 1.0, 0.0, 0.6514, 0.8796, 1.0, 0.001518, 0.6584, 0.8714, 1.0, 0.0, 0.6514, 0.8796, 1.0, 0.0, 0.6514, 0.8796, 1.0, 0.0, 0.6514, 0.8796, 1.0, 0.0, 0.6514, 0.8796, 1.0, 0.0, 0.6514, 0.8796, 1.0, 0.002732, 0.6654, 0.8469, 1.0, 0.0, 0.6514, 0.8796, 1.0, 0.001518, 0.6584, 0.8714, 1.0, 0.0, 0.6514, 0.8796, 1.0, 0.0, 0.6514, 0.8796, 1.0, 0.002732, 0.6654, 0.8469, 1.0, 0.0, 0.6514, 0.8796, 1.0, 0.001518, 0.6584, 0.8714, 1.0, 0.0, 0.6514, 0.8796, 1.0, 0.0, 0.6514, 0.8796, 1.0, 0.0, 0.6514, 0.8796, 1.0, 0.0, 0.6514, 0.8796, 1.0, 0.0, 0.6514, 0.8796, 1.0])
me_plane_006.use_remesh_fix_poles = True
me_plane_006.use_remesh_preserve_attributes = False
me_plane_006.update()
me_plane_008 = bpy.data.meshes.new('Plane.008')
me_plane_008.from_pydata([(-2.0, -2.0, 2.0), (2.0, -2.0, 2.0), (-2.0, 2.0, 2.0), (2.0, 2.0, 2.0), (-2.0, -2.0, 0.0), (2.0, -2.0, 0.0), (-2.0, 2.0, 0.0), (2.0, 2.0, 0.0)], [], [(0, 1, 3, 2), (4, 6, 7, 5), (1, 5, 7, 3), (2, 6, 4, 0), (3, 7, 6, 2), (0, 4, 5, 1)])
_uv = me_plane_008.uv_layers.new(name='UVMap')
_uv.uv.foreach_set('vector', [0.0, 0.0, 1.0, 0.0, 1.0, 1.0, 0.0, 1.0, 0.0, 0.0, 0.0, 1.0, 1.0, 1.0, 1.0, 0.0, 1.0, 0.0, 1.0, 0.0, 1.0, 1.0, 1.0, 1.0, 0.0, 1.0, 0.0, 1.0, 0.0, 0.0, 0.0, 0.0, 1.0, 1.0, 1.0, 1.0, 0.0, 1.0, 0.0, 1.0, 0.0, 0.0, 0.0, 0.0, 1.0, 0.0, 1.0, 0.0])
_ca = me_plane_008.color_attributes.new('Col', 'BYTE_COLOR', 'CORNER')
_ca.data.foreach_set('color', [0.0865, 0.04817, 0.006995, 1.0, 0.0865, 0.04667, 0.005182, 1.0, 0.0865, 0.05127, 0.01161, 1.0, 0.0865, 0.04667, 0.005182, 1.0, 0.0865, 0.04667, 0.005182, 1.0, 0.0865, 0.04817, 0.006512, 1.0, 0.0865, 0.04817, 0.006995, 1.0, 0.0865, 0.04667, 0.005182, 1.0, 0.0865, 0.04667, 0.005182, 1.0, 0.0865, 0.04667, 0.005182, 1.0, 0.0865, 0.04817, 0.006995, 1.0, 0.0865, 0.05127, 0.01161, 1.0, 0.0865, 0.04667, 0.005182, 1.0, 0.0865, 0.04817, 0.006512, 1.0, 0.0865, 0.04667, 0.005182, 1.0, 0.0865, 0.04817, 0.006995, 1.0, 0.0865, 0.05127, 0.01161, 1.0, 0.0865, 0.04817, 0.006995, 1.0, 0.0865, 0.04817, 0.006512, 1.0, 0.0865, 0.04667, 0.005182, 1.0, 0.0865, 0.04817, 0.006995, 1.0, 0.0865, 0.04667, 0.005182, 1.0, 0.0865, 0.04667, 0.005182, 1.0, 0.0865, 0.04667, 0.005182, 1.0])
me_plane_008.use_remesh_fix_poles = True
me_plane_008.use_remesh_preserve_attributes = False
me_plane_008.update()
me_plane_009 = bpy.data.meshes.new('Plane.009')
me_plane_009.from_pydata([(-2.0, -2.0, 0.0), (2.0, -2.0, 0.0), (-2.0, 2.0, 0.0), (2.0, 2.0, 2.0), (0.0, -2.0, 0.0), (0.0, 2.0, 2.0)], [], [(5, 4, 1, 3), (2, 4, 5), (4, 2, 0)])
_uv = me_plane_009.uv_layers.new(name='UVMap')
_uv.uv.foreach_set('vector', [0.0, 0.0, 0.0, 0.0, 0.0, 0.0, 0.0, 0.0, 0.0, 0.0, 0.0, 0.0, 0.0, 0.0, 0.0, 0.0, 0.0, 0.0, 0.0, 0.0])
_ca = me_plane_009.color_attributes.new('Col', 'BYTE_COLOR', 'CORNER')
_ca.data.foreach_set('color', [0.5333, 0.3515, 0.002732, 1.0, 0.5395, 0.3515, 0.002732, 1.0, 0.5395, 0.3515, 0.002732, 1.0, 0.5395, 0.3515, 0.002732, 1.0, 0.5271, 0.3467, 0.002732, 1.0, 0.5395, 0.3515, 0.002732, 1.0, 0.5333, 0.3515, 0.002732, 1.0, 0.5395, 0.3515, 0.002732, 1.0, 0.5271, 0.3467, 0.002732, 1.0, 0.5395, 0.3515, 0.002732, 1.0])
me_plane_009.use_remesh_fix_poles = True
me_plane_009.use_remesh_preserve_attributes = False
me_plane_009.update()
me_plane_017 = bpy.data.meshes.new('Plane.017')
me_plane_017.from_pydata([(-2.0, -2.0, 0.0), (2.0, -2.0, 0.0), (-2.0, 2.0, 0.0), (2.0, 2.0, 2.0), (0.0, -2.0, 0.0), (0.0, 2.0, 2.0)], [], [(5, 4, 1, 3), (2, 4, 5), (4, 2, 0)])
_uv = me_plane_017.uv_layers.new(name='UVMap')
_uv.uv.foreach_set('vector', [0.0, 0.0, 0.0, 0.0, 0.0, 0.0, 0.0, 0.0, 0.0, 0.0, 0.0, 0.0, 0.0, 0.0, 0.0, 0.0, 0.0, 0.0, 0.0, 0.0])
_ca = me_plane_017.color_attributes.new('Col', 'BYTE_COLOR', 'CORNER')
_ca.data.foreach_set('color', [0.5333, 0.3515, 0.002732, 1.0, 0.5395, 0.3515, 0.002732, 1.0, 0.5395, 0.3515, 0.002732, 1.0, 0.5395, 0.3515, 0.002732, 1.0, 0.5271, 0.3467, 0.002732, 1.0, 0.5395, 0.3515, 0.002732, 1.0, 0.5333, 0.3515, 0.002732, 1.0, 0.5395, 0.3515, 0.002732, 1.0, 0.5271, 0.3467, 0.002732, 1.0, 0.5395, 0.3515, 0.002732, 1.0])
me_plane_017.use_remesh_fix_poles = True
me_plane_017.use_remesh_preserve_attributes = False
me_plane_017.update()
me_plane_018 = bpy.data.meshes.new('Plane.018')
me_plane_018.from_pydata([(-2.001, -2.002, 2.624e-05), (1.999, -2.002, 2.0), (-2.001, 1.998, 2.0), (1.999, 1.998, 2.0)], [], [(1, 3, 0), (3, 2, 0)])
_uv = me_plane_018.uv_layers.new(name='UVMap')
_uv.uv.foreach_set('vector', [0.0, 0.0, 0.5, 0.5, 0.0, 0.0, 0.5, 1.0, 0.0, 0.0, 0.0, 0.0])
_ca = me_plane_018.color_attributes.new('Col', 'BYTE_COLOR', 'CORNER')
_ca.data.foreach_set('color', [0.3515, 0.1413, 0.02624, 1.0, 0.3515, 0.1413, 0.02624, 1.0, 0.3515, 0.1413, 0.02732, 1.0, 0.3515, 0.1413, 0.02624, 1.0, 0.3613, 0.15, 0.0356, 1.0, 0.3515, 0.1413, 0.02732, 1.0])
me_plane_018.use_remesh_fix_poles = True
me_plane_018.use_remesh_preserve_attributes = False
me_plane_018.update()
me_plane_019 = bpy.data.meshes.new('Plane.019')
me_plane_019.from_pydata([(-2.0, -2.0, -3.149e-06), (2.003, -1.993, 2.0), (-1.997, 2.007, 2.0), (2.003, 2.007, 2.0), (2.003, 0.007215, 2.0), (0.003244, 2.007, 2.0), (0.003244, 0.007215, 2.0), (0.001671, -1.996, 2.0), (-1.998, 0.003716, 2.0)], [], [(3, 5, 6, 4), (0, 6, 7), (0, 8, 6), (7, 6, 4, 1), (8, 2, 5, 6)])
_uv = me_plane_019.uv_layers.new(name='UVMap')
_uv.uv.foreach_set('vector', [0.0, 0.0, 0.5, 1.0, 0.5, 0.5, 1.0, 0.5, 0.0, 0.0, 0.5, 0.5, 0.0, 0.0, 0.0, 0.0, 0.0, 0.0, 0.5, 0.5, 0.0, 0.0, 0.5, 0.5, 1.0, 0.5, 0.0, 0.0, 0.0, 0.0, 0.0, 0.0, 0.5, 1.0, 0.5, 0.5])
_ca = me_plane_019.color_attributes.new('Col', 'BYTE_COLOR', 'CORNER')
_ca.data.foreach_set('color', [0.3325, 0.3325, 0.08022, 1.0, 0.3325, 0.3325, 0.08022, 1.0, 0.3325, 0.3325, 0.08022, 1.0, 0.3325, 0.3325, 0.08022, 1.0, 0.3325, 0.3325, 0.08022, 1.0, 0.3325, 0.3325, 0.08022, 1.0, 0.3372, 0.3372, 0.08228, 1.0, 0.3325, 0.3325, 0.08022, 1.0, 0.3325, 0.3325, 0.08022, 1.0, 0.3325, 0.3325, 0.08022, 1.0, 0.3372, 0.3372, 0.08228, 1.0, 0.3325, 0.3325, 0.08022, 1.0, 0.3325, 0.3325, 0.08022, 1.0, 0.3372, 0.3372, 0.08438, 1.0, 0.3325, 0.3325, 0.08022, 1.0, 0.3325, 0.3325, 0.08022, 1.0, 0.3325, 0.3325, 0.08022, 1.0, 0.3325, 0.3325, 0.08022, 1.0])
me_plane_019.use_remesh_fix_poles = True
me_plane_019.use_remesh_preserve_attributes = False
me_plane_019.update()
me_plane_020 = bpy.data.meshes.new('Plane.020')
me_plane_020.from_pydata([(1.999, -2.002, 2.623e-05), (1.999, 1.998, 2.0), (-2.001, -2.002, 2.0), (-2.001, 1.998, 2.623e-05)], [], [(1, 3, 0), (3, 2, 0)])
_uv = me_plane_020.uv_layers.new(name='UVMap')
_uv.uv.foreach_set('vector', [0.0, 0.0, 0.5, 0.5, 0.0, 0.0, 0.5, 1.0, 0.0, 0.0, 0.0, 0.0])
_ca = me_plane_020.color_attributes.new('Col', 'BYTE_COLOR', 'CORNER')
_ca.data.foreach_set('color', [0.3515, 0.1413, 0.02624, 1.0, 0.3515, 0.1413, 0.02624, 1.0, 0.3515, 0.1413, 0.02732, 1.0, 0.3515, 0.1413, 0.02624, 1.0, 0.3613, 0.15, 0.0356, 1.0, 0.3515, 0.1413, 0.02732, 1.0])
me_plane_020.use_remesh_fix_poles = True
me_plane_020.use_remesh_preserve_attributes = False
me_plane_020.update()
me_plane_021 = bpy.data.meshes.new('Plane.021')
me_plane_021.from_pydata([(-2.001, -2.002, 2.0), (1.999, -2.002, 2.623e-05), (-2.001, 1.998, 2.623e-05), (1.999, 1.998, 2.0)], [], [(1, 3, 0), (3, 2, 0)])
_uv = me_plane_021.uv_layers.new(name='UVMap')
_uv.uv.foreach_set('vector', [0.0, 0.0, 0.5, 0.5, 0.0, 0.0, 0.5, 1.0, 0.0, 0.0, 0.0, 0.0])
_ca = me_plane_021.color_attributes.new('Col', 'BYTE_COLOR', 'CORNER')
_ca.data.foreach_set('color', [0.3515, 0.1413, 0.02624, 1.0, 0.3515, 0.1413, 0.02624, 1.0, 0.3515, 0.1413, 0.02732, 1.0, 0.3515, 0.1413, 0.02624, 1.0, 0.3613, 0.15, 0.0356, 1.0, 0.3515, 0.1413, 0.02732, 1.0])
me_plane_021.use_remesh_fix_poles = True
me_plane_021.use_remesh_preserve_attributes = False
me_plane_021.update()

# ---- objects
ob_pengu = bpy.data.objects.new('pengu', me_draw)
ob_plane = bpy.data.objects.new('plane', me_plane)
ob_hill_corner = bpy.data.objects.new('hill.corner', me_plane_001)
ob_hill = bpy.data.objects.new('hill', me_plane_002)
ob_sharp = bpy.data.objects.new('sharp', me_plane_003)
ob_sharp_corner = bpy.data.objects.new('sharp.corner', me_plane_004)
ob_cliff_base = bpy.data.objects.new('cliff.base', me_plane_005)
ob_cliff_base_corner = bpy.data.objects.new('cliff.base.corner', me_plane_007)
ob_cliff_top = bpy.data.objects.new('cliff.top', me_plane_010)
ob_cliff_top_corner = bpy.data.objects.new('cliff.top.corner', me_plane_011)
ob_cliff_wall = bpy.data.objects.new('cliff.wall', me_plane_012)
ob_cliff_wall_corner = bpy.data.objects.new('cliff.wall.corner', me_plane_013)
ob_slope_corner = bpy.data.objects.new('slope.corner', me_plane_014)
ob_slope = bpy.data.objects.new('slope', me_plane_015)
ob_air_debug = bpy.data.objects.new('air.debug', me_plane_006)
ob_solid_debug = bpy.data.objects.new('solid.debug', me_plane_008)
ob_slope_hill_corner_l = bpy.data.objects.new('slope.hill.corner.l', me_plane_009)
ob_slope_hill_corner_r = bpy.data.objects.new('slope.hill.corner.r', me_plane_017)
ob_slope_corner_inner = bpy.data.objects.new('slope.corner.inner', me_plane_018)
ob_hill_corner_inner = bpy.data.objects.new('hill.corner.inner', me_plane_019)
ob_slope_inward = bpy.data.objects.new('slope.inward', me_plane_020)
ob_slope_outward = bpy.data.objects.new('slope.outward', me_plane_021)

# ---- transforms, parenting, visibility, modifiers, constraints
ob_pengu.location = (0.0, 0.0, 0.0)
ob_pengu.rotation_mode = 'QUATERNION'
ob_pengu.rotation_quaternion = (1.0, 0.0, 0.0, 0.0)
ob_pengu.scale = (19.96, 19.96, 19.96)
ob_plane.location = (0.0, 0.0, 0.0)
ob_hill_corner.location = (0.0, 0.0, 0.0)
ob_hill.location = (0.0, 0.0, 0.0)
ob_sharp.location = (2.384e-07, 0.0, 0.0)
ob_sharp.rotation_euler = (0.0, -0.0, -3.142)
ob_sharp_corner.location = (2.384e-07, 0.0, 0.0)
ob_sharp_corner.rotation_euler = (0.0, -0.0, -3.142)
ob_cliff_base.location = (0.0, 0.0, 0.0)
ob_cliff_base.rotation_euler = (0.0, -0.0, 1.571)
ob_cliff_base_corner.location = (0.0, 0.0, 0.0)
ob_cliff_top.location = (0.0, 0.0, 0.0)
ob_cliff_top.rotation_euler = (-0.0, 3.142, 1.571)
ob_cliff_top_corner.location = (0.0, 0.0, 0.0)
ob_cliff_top_corner.rotation_euler = (-0.0, 3.142, -0.0)
ob_cliff_wall.location = (0.0, 0.0, 0.0)
ob_cliff_wall.rotation_euler = (0.0, -0.0, 1.571)
ob_cliff_wall_corner.location = (0.0, 0.0, 0.0)
ob_slope_corner.location = (0.0008106, 0.001804, -2.624e-05)
ob_slope.location = (0.0, 0.0, 0.0)
ob_air_debug.location = (0.0, 0.0, 0.0)
ob_solid_debug.location = (0.0, 0.0, 0.0)
ob_slope_hill_corner_l.location = (0.0, 0.0, 0.0)
ob_slope_hill_corner_r.location = (0.0, 0.0, 0.0)
ob_slope_hill_corner_r.scale = (-1.0, 1.0, 1.0)
ob_slope_corner_inner.location = (0.0008106, 0.001804, -2.624e-05)
ob_hill_corner_inner.location = (0.0, 0.0, 0.0)
ob_slope_inward.location = (0.0008106, 0.001804, -2.624e-05)
ob_slope_outward.location = (0.0008106, 0.001804, -2.624e-05)

# ---- collection membership
scene.collection.objects.link(ob_pengu)
col_collection.objects.link(ob_plane)
col_collection.objects.link(ob_hill_corner)
col_collection.objects.link(ob_hill)
col_collection.objects.link(ob_sharp)
col_collection.objects.link(ob_sharp_corner)
col_collection.objects.link(ob_cliff_base)
col_collection.objects.link(ob_cliff_base_corner)
col_collection.objects.link(ob_cliff_top)
col_collection.objects.link(ob_cliff_top_corner)
col_collection.objects.link(ob_cliff_wall)
col_collection.objects.link(ob_cliff_wall_corner)
col_collection.objects.link(ob_slope_corner)
col_collection.objects.link(ob_slope)
col_collection.objects.link(ob_air_debug)
col_collection.objects.link(ob_solid_debug)
col_collection.objects.link(ob_slope_hill_corner_l)
col_collection.objects.link(ob_slope_hill_corner_r)
col_collection.objects.link(ob_slope_corner_inner)
col_collection.objects.link(ob_hill_corner_inner)
col_collection.objects.link(ob_slope_inward)
col_collection.objects.link(ob_slope_outward)

# ---- scene / render settings (as saved in the file)
scene.frame_start = 1; scene.frame_end = 250; scene.frame_set(1)
scene.render.engine = 'BLENDER_EEVEE_NEXT'
scene.cycles.use_denoising = False
scene.cycles.samples = 128
scene.cycles.sampling_pattern = 'TABULATED_SOBOL'
scene.cycles.use_adaptive_sampling = False
scene.cycles.use_light_tree = False
scene.view_settings.view_transform = 'Filmic'
bpy.context.view_layer.update()

# ---- added for rendering (the .blend has no active camera and no usable light): camera, sun
cam_auto = bpy.data.cameras.new('AutoCamera')
cam_auto.lens = 50.0
cam_auto.sensor_width = 36.0
cam_auto.clip_end = 1000.0
ob_auto_camera = bpy.data.objects.new('AutoCamera', cam_auto)
scene.collection.objects.link(ob_auto_camera)
ob_auto_camera.location = (11.3843, -13.6868, 13.5784)
ob_auto_camera.rotation_euler = (1.09748, -7.21219e-08, 0.694738)
scene.camera = ob_auto_camera
light_auto_sun = bpy.data.lights.new('AutoSun', 'SUN')
light_auto_sun.energy = 3.0
light_auto_sun.angle = 0.0523599
ob_auto_sun = bpy.data.objects.new('AutoSun', light_auto_sun)
scene.collection.objects.link(ob_auto_sun)
ob_auto_sun.rotation_euler = (0.872665, 0.174533, 0.523599)
bpy.context.view_layer.update()
